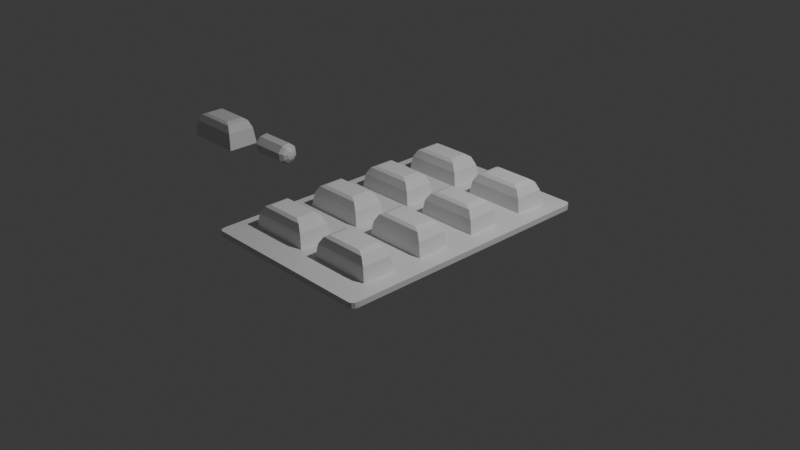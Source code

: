 # Source: tablet.blend  (saved by Blender 5.1.30; exported with 4.5.12 LTS)
import bpy
from mathutils import Matrix  # noqa: F401  (used for matrix-valued properties, if any)

bpy.ops.wm.read_factory_settings(use_empty=True)
scene = bpy.context.scene
scene.name = 'Scene'

# ---- collections
col_collection = bpy.data.collections.new('Collection'); scene.collection.children.link(col_collection)
col_tablet = bpy.data.collections.new('Tablet'); scene.collection.children.link(col_tablet)
col_generic = bpy.data.collections.new('Generic'); scene.collection.children.link(col_generic)

# ---- materials (node trees are filled in below, after node groups)
mat_material_001 = bpy.data.materials.new('Material.001')
mat_material_001.alpha_threshold = 0.0
mat_material_001.use_backface_culling_lightprobe_volume = False
mat_material_001.roughness = 0.5
mat_material_001.line_color = (0.0, 0.0, 0.0, 1.0)
mat_material_002 = bpy.data.materials.new('Material.002')
mat_material_002.alpha_threshold = 0.0
mat_material_002.use_backface_culling_lightprobe_volume = False
mat_material_002.roughness = 0.5
mat_material_002.line_color = (0.0, 0.0, 0.0, 1.0)
mat_material_003 = bpy.data.materials.new('Material.003')
mat_material_003.alpha_threshold = 0.0
mat_material_003.use_backface_culling_lightprobe_volume = False
mat_material_003.roughness = 0.5
mat_material_003.line_color = (0.0, 0.0, 0.0, 1.0)
mat_material_004 = bpy.data.materials.new('Material.004')
mat_material_004.alpha_threshold = 0.0
mat_material_004.use_backface_culling_lightprobe_volume = False
mat_material_004.roughness = 0.5
mat_material_004.line_color = (0.0, 0.0, 0.0, 1.0)
mat_material_005 = bpy.data.materials.new('Material.005')
mat_material_005.alpha_threshold = 0.0
mat_material_005.use_backface_culling_lightprobe_volume = False
mat_material_005.roughness = 0.5
mat_material_005.line_color = (0.0, 0.0, 0.0, 1.0)
mat_material_006 = bpy.data.materials.new('Material.006')
mat_material_006.alpha_threshold = 0.0
mat_material_006.use_backface_culling_lightprobe_volume = False
mat_material_006.roughness = 0.5
mat_material_006.line_color = (0.0, 0.0, 0.0, 1.0)
mat_material_007 = bpy.data.materials.new('Material.007')
mat_material_007.alpha_threshold = 0.0
mat_material_007.use_backface_culling_lightprobe_volume = False
mat_material_007.roughness = 0.5
mat_material_007.line_color = (0.0, 0.0, 0.0, 1.0)
mat_material_008 = bpy.data.materials.new('Material.008')
mat_material_008.alpha_threshold = 0.0
mat_material_008.use_backface_culling_lightprobe_volume = False
mat_material_008.roughness = 0.5
mat_material_008.line_color = (0.0, 0.0, 0.0, 1.0)
mat_material_009 = bpy.data.materials.new('Material.009')
mat_material_009.alpha_threshold = 0.0
mat_material_009.use_backface_culling_lightprobe_volume = False
mat_material_009.roughness = 0.5
mat_material_009.line_color = (0.0, 0.0, 0.0, 1.0)
mat_material = bpy.data.materials.new('Material')
mat_material.alpha_threshold = 0.0
mat_material.use_backface_culling_lightprobe_volume = False
mat_material.roughness = 0.5
mat_material.line_color = (0.0, 0.0, 0.0, 1.0)

# ---- material node trees
mat_material_001.use_nodes = True; mat_material_001.node_tree.nodes.clear()
_N = mat_material_001.node_tree.nodes; _L = mat_material_001.node_tree.links
n0 = _N.new('ShaderNodeOutputMaterial'); n0.name = 'Material Output'; n0.location = (200, 100)
n1 = _N.new('ShaderNodeBsdfPrincipled'); n1.name = 'Principled BSDF'; n1.location = (-200, 100)
_L.new(n1.outputs[0], n0.inputs[0])
n0.is_active_output = True
mat_material_002.use_nodes = True; mat_material_002.node_tree.nodes.clear()
_N = mat_material_002.node_tree.nodes; _L = mat_material_002.node_tree.links
n0 = _N.new('ShaderNodeOutputMaterial'); n0.name = 'Material Output'; n0.location = (200, 100)
n1 = _N.new('ShaderNodeBsdfPrincipled'); n1.name = 'Principled BSDF'; n1.location = (-200, 100)
_L.new(n1.outputs[0], n0.inputs[0])
n0.is_active_output = True
mat_material_003.use_nodes = True; mat_material_003.node_tree.nodes.clear()
_N = mat_material_003.node_tree.nodes; _L = mat_material_003.node_tree.links
n0 = _N.new('ShaderNodeOutputMaterial'); n0.name = 'Material Output'; n0.location = (200, 100)
n1 = _N.new('ShaderNodeBsdfPrincipled'); n1.name = 'Principled BSDF'; n1.location = (-200, 100)
_L.new(n1.outputs[0], n0.inputs[0])
n0.is_active_output = True
mat_material_004.use_nodes = True; mat_material_004.node_tree.nodes.clear()
_N = mat_material_004.node_tree.nodes; _L = mat_material_004.node_tree.links
n0 = _N.new('ShaderNodeOutputMaterial'); n0.name = 'Material Output'; n0.location = (200, 100)
n1 = _N.new('ShaderNodeBsdfPrincipled'); n1.name = 'Principled BSDF'; n1.location = (-200, 100)
_L.new(n1.outputs[0], n0.inputs[0])
n0.is_active_output = True
mat_material_005.use_nodes = True; mat_material_005.node_tree.nodes.clear()
_N = mat_material_005.node_tree.nodes; _L = mat_material_005.node_tree.links
n0 = _N.new('ShaderNodeOutputMaterial'); n0.name = 'Material Output'; n0.location = (200, 100)
n1 = _N.new('ShaderNodeBsdfPrincipled'); n1.name = 'Principled BSDF'; n1.location = (-200, 100)
_L.new(n1.outputs[0], n0.inputs[0])
n0.is_active_output = True
mat_material_006.use_nodes = True; mat_material_006.node_tree.nodes.clear()
_N = mat_material_006.node_tree.nodes; _L = mat_material_006.node_tree.links
n0 = _N.new('ShaderNodeOutputMaterial'); n0.name = 'Material Output'; n0.location = (200, 100)
n1 = _N.new('ShaderNodeBsdfPrincipled'); n1.name = 'Principled BSDF'; n1.location = (-200, 100)
_L.new(n1.outputs[0], n0.inputs[0])
n0.is_active_output = True
mat_material_007.use_nodes = True; mat_material_007.node_tree.nodes.clear()
_N = mat_material_007.node_tree.nodes; _L = mat_material_007.node_tree.links
n0 = _N.new('ShaderNodeOutputMaterial'); n0.name = 'Material Output'; n0.location = (200, 100)
n1 = _N.new('ShaderNodeBsdfPrincipled'); n1.name = 'Principled BSDF'; n1.location = (-200, 100)
_L.new(n1.outputs[0], n0.inputs[0])
n0.is_active_output = True
mat_material_008.use_nodes = True; mat_material_008.node_tree.nodes.clear()
_N = mat_material_008.node_tree.nodes; _L = mat_material_008.node_tree.links
n0 = _N.new('ShaderNodeOutputMaterial'); n0.name = 'Material Output'; n0.location = (200, 100)
n1 = _N.new('ShaderNodeBsdfPrincipled'); n1.name = 'Principled BSDF'; n1.location = (-200, 100)
_L.new(n1.outputs[0], n0.inputs[0])
n0.is_active_output = True
mat_material_009.use_nodes = True; mat_material_009.node_tree.nodes.clear()
_N = mat_material_009.node_tree.nodes; _L = mat_material_009.node_tree.links
n0 = _N.new('ShaderNodeOutputMaterial'); n0.name = 'Material Output'; n0.location = (200, 100)
n1 = _N.new('ShaderNodeBsdfPrincipled'); n1.name = 'Principled BSDF'; n1.location = (-200, 100)
_L.new(n1.outputs[0], n0.inputs[0])
n0.is_active_output = True
mat_material.use_nodes = True; mat_material.node_tree.nodes.clear()
_N = mat_material.node_tree.nodes; _L = mat_material.node_tree.links
n0 = _N.new('ShaderNodeOutputMaterial'); n0.name = 'Material Output'; n0.location = (200, 100)
n1 = _N.new('ShaderNodeBsdfPrincipled'); n1.name = 'Principled BSDF'; n1.location = (-200, 100)
_L.new(n1.outputs[0], n0.inputs[0])
n0.is_active_output = True

# ---- world
world_world = bpy.data.worlds.new('World'); scene.world = world_world
world_world.use_nodes = True; world_world.node_tree.nodes.clear()
_N = world_world.node_tree.nodes; _L = world_world.node_tree.links
n0 = _N.new('ShaderNodeOutputWorld'); n0.name = 'World Output'; n0.location = (200, 100)
n1 = _N.new('ShaderNodeBackground'); n1.name = 'Background'; n1.location = (-200, 100)
n1.inputs[0].default_value = (0.05088, 0.05088, 0.05088, 1.0)
_L.new(n1.outputs[0], n0.inputs[0])
n0.is_active_output = True
world_world.color = (0.05088, 0.05088, 0.05088)
world_world.sun_shadow_jitter_overblur = 0.0

# ---- cameras
cam_camera = bpy.data.cameras.new('Camera')
cam_camera.clip_end = 100.0
cam_camera.ortho_scale = 7.314

# ---- lights
light_light = bpy.data.lights.new('Light', 'POINT')
light_light.energy = 1000.0
light_light.shadow_soft_size = 0.1

# ---- meshes
me_cube_001 = bpy.data.meshes.new('Cube.001')
me_cube_001.from_pydata([(-0.05268, 7.545, 0.1694), (-2.079, 6.554, -1.023), (-2.694, 5.468, -1.389), (-2.625, -4.485, -1.389), (-1.994, -5.562, -1.023), (0.04555, -6.524, 0.1694), (-0.3724, 7.289, -1.065), (-0.64, 6.564, -2.111), (-0.8146, 5.482, -2.811), (-0.7451, -4.471, -2.811), (-0.5554, -5.552, -2.111), (-0.2778, -6.272, -1.065), (0.5946, 7.295, -0.9308), (1.147, 6.577, -1.864), (1.52, 5.498, -2.487), (1.59, -4.455, -2.487), (1.231, -5.539, -1.864), (0.6893, -6.265, -0.9308), (1.183, 7.299, -0.1521), (2.235, 6.584, -0.4247), (2.942, 5.508, -0.6068), (3.011, -4.445, -0.6068), (2.32, -5.531, -0.4247), (1.278, -6.261, -0.1521), (1.049, 7.299, 0.8149), (1.987, 6.583, 1.362), (2.618, 5.505, 1.728), (2.687, -4.447, 1.728), (2.072, -5.533, 1.362), (1.144, -6.262, 0.8149), (0.2706, 7.293, 1.404), (0.5483, 6.572, 2.45), (0.7379, 5.492, 3.15), (0.8074, -4.461, 3.15), (0.6329, -5.543, 2.45), (0.3653, -6.268, 1.404), (-0.6964, 7.286, 1.27), (-1.239, 6.56, 2.202), (-1.597, 5.476, 2.826), (-1.527, -4.477, 2.826), (-1.154, -5.556, 2.202), (-0.6017, -6.274, 1.27), (-1.285, 7.282, 0.491), (-2.327, 6.552, 0.7636), (-3.018, 5.466, 0.9457), (-2.949, -4.487, 0.9457), (-2.242, -5.563, 0.7636), (-1.191, -6.279, 0.491), (-1.151, 7.283, -0.4761), (-1.056, -6.278, -0.4761)], [], [(4, 3, 9, 10), (8, 14, 15, 9), (1, 48, 6, 7), (49, 4, 10, 11), (2, 1, 7, 8), (48, 0, 6), (5, 49, 11), (11, 10, 16, 17), (15, 14, 20, 21), (8, 7, 13, 14), (6, 0, 12), (5, 11, 17), (10, 9, 15, 16), (7, 6, 12, 13), (14, 13, 19, 20), (12, 0, 18), (5, 17, 23), (16, 15, 21, 22), (21, 20, 26, 27), (13, 12, 18, 19), (17, 16, 22, 23), (5, 23, 29), (22, 21, 27, 28), (26, 32, 33, 27), (19, 18, 24, 25), (23, 22, 28, 29), (20, 19, 25, 26), (18, 0, 24), (25, 24, 30, 31), (29, 28, 34, 35), (32, 38, 39, 33), (26, 25, 31, 32), (24, 0, 30), (5, 29, 35), (28, 27, 33, 34), (35, 34, 40, 41), (39, 38, 44, 45), (32, 31, 37, 38), (30, 0, 36), (5, 35, 41), (34, 33, 39, 40), (31, 30, 36, 37), (36, 0, 42), (5, 41, 47), (40, 39, 45, 46), (45, 44, 2, 3), (37, 36, 42, 43), (41, 40, 46, 47), (38, 37, 43, 44), (46, 45, 3, 4), (43, 42, 48, 1), (47, 46, 4, 49), (44, 43, 1, 2), (42, 0, 48), (5, 47, 49), (3, 2, 8, 9)])
_uv = me_cube_001.uv_layers.new(name='UVMap')
_uv.uv.foreach_set('vector', [0.75, 0.25, 0.75, 0.375, 0.625, 0.375, 0.625, 0.25, 0.625, 0.625, 0.5, 0.625, 0.5, 0.375, 0.625, 0.375, 0.75, 0.75, 0.75, 0.875, 0.625, 0.875, 0.625, 0.75, 0.75, 0.125, 0.75, 0.25, 0.625, 0.25, 0.625, 0.125, 0.75, 0.625, 0.75, 0.75, 0.625, 0.75, 0.625, 0.625, 0.75, 0.875, 0.6875, 1.0, 0.625, 0.875, 0.6875, 0.0, 0.75, 0.125, 0.625, 0.125, 0.625, 0.125, 0.625, 0.25, 0.5, 0.25, 0.5, 0.125, 0.5, 0.375, 0.5, 0.625, 0.375, 0.625, 0.375, 0.375, 0.625, 0.625, 0.625, 0.75, 0.5, 0.75, 0.5, 0.625, 0.625, 0.875, 0.5625, 1.0, 0.5, 0.875, 0.5625, 0.0, 0.625, 0.125, 0.5, 0.125, 0.625, 0.25, 0.625, 0.375, 0.5, 0.375, 0.5, 0.25, 0.625, 0.75, 0.625, 0.875, 0.5, 0.875, 0.5, 0.75, 0.5, 0.625, 0.5, 0.75, 0.375, 0.75, 0.375, 0.625, 0.5, 0.875, 0.4375, 1.0, 0.375, 0.875, 0.4375, 0.0, 0.5, 0.125, 0.375, 0.125, 0.5, 0.25, 0.5, 0.375, 0.375, 0.375, 0.375, 0.25, 0.375, 0.375, 0.375, 0.625, 0.25, 0.625, 0.25, 0.375, 0.5, 0.75, 0.5, 0.875, 0.375, 0.875, 0.375, 0.75, 0.5, 0.125, 0.5, 0.25, 0.375, 0.25, 0.375, 0.125, 0.3125, 0.0, 0.375, 0.125, 0.25, 0.125, 0.375, 0.25, 0.375, 0.375, 0.25, 0.375, 0.25, 0.25, 0.25, 0.625, 0.125, 0.625, 0.125, 0.375, 0.25, 0.375, 0.375, 0.75, 0.375, 0.875, 0.25, 0.875, 0.25, 0.75, 0.375, 0.125, 0.375, 0.25, 0.25, 0.25, 0.25, 0.125, 0.375, 0.625, 0.375, 0.75, 0.25, 0.75, 0.25, 0.625, 0.375, 0.875, 0.3125, 1.0, 0.25, 0.875, 0.25, 0.75, 0.25, 0.875, 0.125, 0.875, 0.125, 0.75, 0.25, 0.125, 0.25, 0.25, 0.125, 0.25, 0.125, 0.125, 0.125, 0.625, 0.0, 0.625, 0.0, 0.375, 0.125, 0.375, 0.25, 0.625, 0.25, 0.75, 0.125, 0.75, 0.125, 0.625, 0.25, 0.875, 0.1875, 1.0, 0.125, 0.875, 0.1875, 0.0, 0.25, 0.125, 0.125, 0.125, 0.25, 0.25, 0.25, 0.375, 0.125, 0.375, 0.125, 0.25, 0.125, 0.125, 0.125, 0.25, 0.0, 0.25, 0.0, 0.125, 1.0, 0.375, 1.0, 0.625, 0.875, 0.625, 0.875, 0.375, 0.125, 0.625, 0.125, 0.75, 0.0, 0.75, 0.0, 0.625, 0.125, 0.875, 0.0625, 1.0, 0.0, 0.875, 0.0625, 0.0, 0.125, 0.125, 0.0, 0.125, 0.125, 0.25, 0.125, 0.375, 0.0, 0.375, 0.0, 0.25, 0.125, 0.75, 0.125, 0.875, 0.0, 0.875, 0.0, 0.75, 1.0, 0.875, 0.9375, 1.0, 0.875, 0.875, 0.9375, 0.0, 1.0, 0.125, 0.875, 0.125, 1.0, 0.25, 1.0, 0.375, 0.875, 0.375, 0.875, 0.25, 0.875, 0.375, 0.875, 0.625, 0.75, 0.625, 0.75, 0.375, 1.0, 0.75, 1.0, 0.875, 0.875, 0.875, 0.875, 0.75, 1.0, 0.125, 1.0, 0.25, 0.875, 0.25, 0.875, 0.125, 1.0, 0.625, 1.0, 0.75, 0.875, 0.75, 0.875, 0.625, 0.875, 0.25, 0.875, 0.375, 0.75, 0.375, 0.75, 0.25, 0.875, 0.75, 0.875, 0.875, 0.75, 0.875, 0.75, 0.75, 0.875, 0.125, 0.875, 0.25, 0.75, 0.25, 0.75, 0.125, 0.875, 0.625, 0.875, 0.75, 0.75, 0.75, 0.75, 0.625, 0.875, 0.875, 0.8125, 1.0, 0.75, 0.875, 0.8125, 0.0, 0.875, 0.125, 0.75, 0.125, 0.75, 0.375, 0.75, 0.625, 0.625, 0.625, 0.625, 0.375])
me_cube_001.materials.append(mat_material_001)
me_cube_001.use_mirror_vertex_groups = False
me_cube_001.update()
me_cube_002 = bpy.data.meshes.new('Cube.002')
me_cube_002.from_pydata([(-0.04912, 7.034, -1.49e-07), (-2.075, 6.044, -1.193), (-2.691, 4.958, -1.558), (-2.621, -4.995, -1.558), (-1.991, -6.072, -1.193), (0.04912, -7.034, 3.278e-07), (-0.3689, 6.778, -1.234), (-0.6364, 6.054, -2.281), (-0.811, 4.971, -2.98), (-0.7415, -4.982, -2.98), (-0.5518, -6.062, -2.281), (-0.2742, -6.783, -1.234), (0.5981, 6.785, -1.1), (1.15, 6.066, -2.033), (1.524, 4.987, -2.656), (1.593, -4.966, -2.656), (1.235, -6.05, -2.033), (0.6928, -6.776, -1.1), (1.187, 6.789, -0.3215), (2.239, 6.074, -0.5941), (2.945, 4.997, -0.7763), (3.015, -4.956, -0.7763), (2.323, -6.042, -0.5941), (1.282, -6.772, -0.3215), (1.053, 6.788, 0.6455), (1.991, 6.072, 1.193), (2.621, 4.995, 1.558), (2.691, -4.958, 1.558), (2.075, -6.044, 1.193), (1.148, -6.773, 0.6455), (0.2742, 6.783, 1.234), (0.5518, 6.062, 2.281), (0.7415, 4.982, 2.98), (0.811, -4.971, 2.98), (0.6364, -6.054, 2.281), (0.3689, -6.778, 1.234), (-0.6928, 6.776, 1.1), (-1.235, 6.05, 2.033), (-1.593, 4.966, 2.656), (-1.524, -4.987, 2.656), (-1.15, -6.066, 2.033), (-0.5981, -6.785, 1.1), (-1.282, 6.772, 0.3215), (-2.323, 6.042, 0.5941), (-3.015, 4.956, 0.7763), (-2.945, -4.997, 0.7763), (-2.239, -6.074, 0.5941), (-1.187, -6.789, 0.3215), (-1.148, 6.773, -0.6455), (-1.053, -6.788, -0.6455)], [], [(4, 3, 9, 10), (8, 14, 15, 9), (1, 48, 6, 7), (49, 4, 10, 11), (2, 1, 7, 8), (48, 0, 6), (5, 49, 11), (11, 10, 16, 17), (15, 14, 20, 21), (8, 7, 13, 14), (6, 0, 12), (5, 11, 17), (10, 9, 15, 16), (7, 6, 12, 13), (14, 13, 19, 20), (12, 0, 18), (5, 17, 23), (16, 15, 21, 22), (21, 20, 26, 27), (13, 12, 18, 19), (17, 16, 22, 23), (5, 23, 29), (22, 21, 27, 28), (26, 32, 33, 27), (19, 18, 24, 25), (23, 22, 28, 29), (20, 19, 25, 26), (18, 0, 24), (25, 24, 30, 31), (29, 28, 34, 35), (32, 38, 39, 33), (26, 25, 31, 32), (24, 0, 30), (5, 29, 35), (28, 27, 33, 34), (35, 34, 40, 41), (39, 38, 44, 45), (32, 31, 37, 38), (30, 0, 36), (5, 35, 41), (34, 33, 39, 40), (31, 30, 36, 37), (36, 0, 42), (5, 41, 47), (40, 39, 45, 46), (45, 44, 2, 3), (37, 36, 42, 43), (41, 40, 46, 47), (38, 37, 43, 44), (46, 45, 3, 4), (43, 42, 48, 1), (47, 46, 4, 49), (44, 43, 1, 2), (42, 0, 48), (5, 47, 49), (3, 2, 8, 9)])
_uv = me_cube_002.uv_layers.new(name='UVMap')
_uv.uv.foreach_set('vector', [0.75, 0.25, 0.75, 0.375, 0.625, 0.375, 0.625, 0.25, 0.625, 0.625, 0.5, 0.625, 0.5, 0.375, 0.625, 0.375, 0.75, 0.75, 0.75, 0.875, 0.625, 0.875, 0.625, 0.75, 0.75, 0.125, 0.75, 0.25, 0.625, 0.25, 0.625, 0.125, 0.75, 0.625, 0.75, 0.75, 0.625, 0.75, 0.625, 0.625, 0.75, 0.875, 0.6875, 1.0, 0.625, 0.875, 0.6875, 0.0, 0.75, 0.125, 0.625, 0.125, 0.625, 0.125, 0.625, 0.25, 0.5, 0.25, 0.5, 0.125, 0.5, 0.375, 0.5, 0.625, 0.375, 0.625, 0.375, 0.375, 0.625, 0.625, 0.625, 0.75, 0.5, 0.75, 0.5, 0.625, 0.625, 0.875, 0.5625, 1.0, 0.5, 0.875, 0.5625, 0.0, 0.625, 0.125, 0.5, 0.125, 0.625, 0.25, 0.625, 0.375, 0.5, 0.375, 0.5, 0.25, 0.625, 0.75, 0.625, 0.875, 0.5, 0.875, 0.5, 0.75, 0.5, 0.625, 0.5, 0.75, 0.375, 0.75, 0.375, 0.625, 0.5, 0.875, 0.4375, 1.0, 0.375, 0.875, 0.4375, 0.0, 0.5, 0.125, 0.375, 0.125, 0.5, 0.25, 0.5, 0.375, 0.375, 0.375, 0.375, 0.25, 0.375, 0.375, 0.375, 0.625, 0.25, 0.625, 0.25, 0.375, 0.5, 0.75, 0.5, 0.875, 0.375, 0.875, 0.375, 0.75, 0.5, 0.125, 0.5, 0.25, 0.375, 0.25, 0.375, 0.125, 0.3125, 0.0, 0.375, 0.125, 0.25, 0.125, 0.375, 0.25, 0.375, 0.375, 0.25, 0.375, 0.25, 0.25, 0.25, 0.625, 0.125, 0.625, 0.125, 0.375, 0.25, 0.375, 0.375, 0.75, 0.375, 0.875, 0.25, 0.875, 0.25, 0.75, 0.375, 0.125, 0.375, 0.25, 0.25, 0.25, 0.25, 0.125, 0.375, 0.625, 0.375, 0.75, 0.25, 0.75, 0.25, 0.625, 0.375, 0.875, 0.3125, 1.0, 0.25, 0.875, 0.25, 0.75, 0.25, 0.875, 0.125, 0.875, 0.125, 0.75, 0.25, 0.125, 0.25, 0.25, 0.125, 0.25, 0.125, 0.125, 0.125, 0.625, 0.0, 0.625, 0.0, 0.375, 0.125, 0.375, 0.25, 0.625, 0.25, 0.75, 0.125, 0.75, 0.125, 0.625, 0.25, 0.875, 0.1875, 1.0, 0.125, 0.875, 0.1875, 0.0, 0.25, 0.125, 0.125, 0.125, 0.25, 0.25, 0.25, 0.375, 0.125, 0.375, 0.125, 0.25, 0.125, 0.125, 0.125, 0.25, 0.0, 0.25, 0.0, 0.125, 1.0, 0.375, 1.0, 0.625, 0.875, 0.625, 0.875, 0.375, 0.125, 0.625, 0.125, 0.75, 0.0, 0.75, 0.0, 0.625, 0.125, 0.875, 0.0625, 1.0, 0.0, 0.875, 0.0625, 0.0, 0.125, 0.125, 0.0, 0.125, 0.125, 0.25, 0.125, 0.375, 0.0, 0.375, 0.0, 0.25, 0.125, 0.75, 0.125, 0.875, 0.0, 0.875, 0.0, 0.75, 1.0, 0.875, 0.9375, 1.0, 0.875, 0.875, 0.9375, 0.0, 1.0, 0.125, 0.875, 0.125, 1.0, 0.25, 1.0, 0.375, 0.875, 0.375, 0.875, 0.25, 0.875, 0.375, 0.875, 0.625, 0.75, 0.625, 0.75, 0.375, 1.0, 0.75, 1.0, 0.875, 0.875, 0.875, 0.875, 0.75, 1.0, 0.125, 1.0, 0.25, 0.875, 0.25, 0.875, 0.125, 1.0, 0.625, 1.0, 0.75, 0.875, 0.75, 0.875, 0.625, 0.875, 0.25, 0.875, 0.375, 0.75, 0.375, 0.75, 0.25, 0.875, 0.75, 0.875, 0.875, 0.75, 0.875, 0.75, 0.75, 0.875, 0.125, 0.875, 0.25, 0.75, 0.25, 0.75, 0.125, 0.875, 0.625, 0.875, 0.75, 0.75, 0.75, 0.75, 0.625, 0.875, 0.875, 0.8125, 1.0, 0.75, 0.875, 0.8125, 0.0, 0.875, 0.125, 0.75, 0.125, 0.75, 0.375, 0.75, 0.625, 0.625, 0.625, 0.625, 0.375])
me_cube_002.materials.append(mat_material_002)
me_cube_002.use_mirror_vertex_groups = False
me_cube_002.update()
me_cube_003 = bpy.data.meshes.new('Cube.003')
me_cube_003.from_pydata([(-0.04912, 7.034, -1.49e-07), (-2.075, 6.044, -1.193), (-2.691, 4.958, -1.558), (-2.621, -4.995, -1.558), (-1.991, -6.072, -1.193), (0.04912, -7.034, 3.278e-07), (-0.3689, 6.778, -1.234), (-0.6364, 6.054, -2.281), (-0.811, 4.971, -2.98), (-0.7415, -4.982, -2.98), (-0.5518, -6.062, -2.281), (-0.2742, -6.783, -1.234), (0.5981, 6.785, -1.1), (1.15, 6.066, -2.033), (1.524, 4.987, -2.656), (1.593, -4.966, -2.656), (1.235, -6.05, -2.033), (0.6928, -6.776, -1.1), (1.187, 6.789, -0.3215), (2.239, 6.074, -0.5941), (2.945, 4.997, -0.7763), (3.015, -4.956, -0.7763), (2.323, -6.042, -0.5941), (1.282, -6.772, -0.3215), (1.053, 6.788, 0.6455), (1.991, 6.072, 1.193), (2.621, 4.995, 1.558), (2.691, -4.958, 1.558), (2.075, -6.044, 1.193), (1.148, -6.773, 0.6455), (0.2742, 6.783, 1.234), (0.5518, 6.062, 2.281), (0.7415, 4.982, 2.98), (0.811, -4.971, 2.98), (0.6364, -6.054, 2.281), (0.3689, -6.778, 1.234), (-0.6928, 6.776, 1.1), (-1.235, 6.05, 2.033), (-1.593, 4.966, 2.656), (-1.524, -4.987, 2.656), (-1.15, -6.066, 2.033), (-0.5981, -6.785, 1.1), (-1.282, 6.772, 0.3215), (-2.323, 6.042, 0.5941), (-3.015, 4.956, 0.7763), (-2.945, -4.997, 0.7763), (-2.239, -6.074, 0.5941), (-1.187, -6.789, 0.3215), (-1.148, 6.773, -0.6455), (-1.053, -6.788, -0.6455)], [], [(4, 3, 9, 10), (8, 14, 15, 9), (1, 48, 6, 7), (49, 4, 10, 11), (2, 1, 7, 8), (48, 0, 6), (5, 49, 11), (11, 10, 16, 17), (15, 14, 20, 21), (8, 7, 13, 14), (6, 0, 12), (5, 11, 17), (10, 9, 15, 16), (7, 6, 12, 13), (14, 13, 19, 20), (12, 0, 18), (5, 17, 23), (16, 15, 21, 22), (21, 20, 26, 27), (13, 12, 18, 19), (17, 16, 22, 23), (5, 23, 29), (22, 21, 27, 28), (26, 32, 33, 27), (19, 18, 24, 25), (23, 22, 28, 29), (20, 19, 25, 26), (18, 0, 24), (25, 24, 30, 31), (29, 28, 34, 35), (32, 38, 39, 33), (26, 25, 31, 32), (24, 0, 30), (5, 29, 35), (28, 27, 33, 34), (35, 34, 40, 41), (39, 38, 44, 45), (32, 31, 37, 38), (30, 0, 36), (5, 35, 41), (34, 33, 39, 40), (31, 30, 36, 37), (36, 0, 42), (5, 41, 47), (40, 39, 45, 46), (45, 44, 2, 3), (37, 36, 42, 43), (41, 40, 46, 47), (38, 37, 43, 44), (46, 45, 3, 4), (43, 42, 48, 1), (47, 46, 4, 49), (44, 43, 1, 2), (42, 0, 48), (5, 47, 49), (3, 2, 8, 9)])
_uv = me_cube_003.uv_layers.new(name='UVMap')
_uv.uv.foreach_set('vector', [0.75, 0.25, 0.75, 0.375, 0.625, 0.375, 0.625, 0.25, 0.625, 0.625, 0.5, 0.625, 0.5, 0.375, 0.625, 0.375, 0.75, 0.75, 0.75, 0.875, 0.625, 0.875, 0.625, 0.75, 0.75, 0.125, 0.75, 0.25, 0.625, 0.25, 0.625, 0.125, 0.75, 0.625, 0.75, 0.75, 0.625, 0.75, 0.625, 0.625, 0.75, 0.875, 0.6875, 1.0, 0.625, 0.875, 0.6875, 0.0, 0.75, 0.125, 0.625, 0.125, 0.625, 0.125, 0.625, 0.25, 0.5, 0.25, 0.5, 0.125, 0.5, 0.375, 0.5, 0.625, 0.375, 0.625, 0.375, 0.375, 0.625, 0.625, 0.625, 0.75, 0.5, 0.75, 0.5, 0.625, 0.625, 0.875, 0.5625, 1.0, 0.5, 0.875, 0.5625, 0.0, 0.625, 0.125, 0.5, 0.125, 0.625, 0.25, 0.625, 0.375, 0.5, 0.375, 0.5, 0.25, 0.625, 0.75, 0.625, 0.875, 0.5, 0.875, 0.5, 0.75, 0.5, 0.625, 0.5, 0.75, 0.375, 0.75, 0.375, 0.625, 0.5, 0.875, 0.4375, 1.0, 0.375, 0.875, 0.4375, 0.0, 0.5, 0.125, 0.375, 0.125, 0.5, 0.25, 0.5, 0.375, 0.375, 0.375, 0.375, 0.25, 0.375, 0.375, 0.375, 0.625, 0.25, 0.625, 0.25, 0.375, 0.5, 0.75, 0.5, 0.875, 0.375, 0.875, 0.375, 0.75, 0.5, 0.125, 0.5, 0.25, 0.375, 0.25, 0.375, 0.125, 0.3125, 0.0, 0.375, 0.125, 0.25, 0.125, 0.375, 0.25, 0.375, 0.375, 0.25, 0.375, 0.25, 0.25, 0.25, 0.625, 0.125, 0.625, 0.125, 0.375, 0.25, 0.375, 0.375, 0.75, 0.375, 0.875, 0.25, 0.875, 0.25, 0.75, 0.375, 0.125, 0.375, 0.25, 0.25, 0.25, 0.25, 0.125, 0.375, 0.625, 0.375, 0.75, 0.25, 0.75, 0.25, 0.625, 0.375, 0.875, 0.3125, 1.0, 0.25, 0.875, 0.25, 0.75, 0.25, 0.875, 0.125, 0.875, 0.125, 0.75, 0.25, 0.125, 0.25, 0.25, 0.125, 0.25, 0.125, 0.125, 0.125, 0.625, 0.0, 0.625, 0.0, 0.375, 0.125, 0.375, 0.25, 0.625, 0.25, 0.75, 0.125, 0.75, 0.125, 0.625, 0.25, 0.875, 0.1875, 1.0, 0.125, 0.875, 0.1875, 0.0, 0.25, 0.125, 0.125, 0.125, 0.25, 0.25, 0.25, 0.375, 0.125, 0.375, 0.125, 0.25, 0.125, 0.125, 0.125, 0.25, 0.0, 0.25, 0.0, 0.125, 1.0, 0.375, 1.0, 0.625, 0.875, 0.625, 0.875, 0.375, 0.125, 0.625, 0.125, 0.75, 0.0, 0.75, 0.0, 0.625, 0.125, 0.875, 0.0625, 1.0, 0.0, 0.875, 0.0625, 0.0, 0.125, 0.125, 0.0, 0.125, 0.125, 0.25, 0.125, 0.375, 0.0, 0.375, 0.0, 0.25, 0.125, 0.75, 0.125, 0.875, 0.0, 0.875, 0.0, 0.75, 1.0, 0.875, 0.9375, 1.0, 0.875, 0.875, 0.9375, 0.0, 1.0, 0.125, 0.875, 0.125, 1.0, 0.25, 1.0, 0.375, 0.875, 0.375, 0.875, 0.25, 0.875, 0.375, 0.875, 0.625, 0.75, 0.625, 0.75, 0.375, 1.0, 0.75, 1.0, 0.875, 0.875, 0.875, 0.875, 0.75, 1.0, 0.125, 1.0, 0.25, 0.875, 0.25, 0.875, 0.125, 1.0, 0.625, 1.0, 0.75, 0.875, 0.75, 0.875, 0.625, 0.875, 0.25, 0.875, 0.375, 0.75, 0.375, 0.75, 0.25, 0.875, 0.75, 0.875, 0.875, 0.75, 0.875, 0.75, 0.75, 0.875, 0.125, 0.875, 0.25, 0.75, 0.25, 0.75, 0.125, 0.875, 0.625, 0.875, 0.75, 0.75, 0.75, 0.75, 0.625, 0.875, 0.875, 0.8125, 1.0, 0.75, 0.875, 0.8125, 0.0, 0.875, 0.125, 0.75, 0.125, 0.75, 0.375, 0.75, 0.625, 0.625, 0.625, 0.625, 0.375])
me_cube_003.materials.append(mat_material_003)
me_cube_003.use_mirror_vertex_groups = False
me_cube_003.update()
me_cube_004 = bpy.data.meshes.new('Cube.004')
me_cube_004.from_pydata([(-0.04912, 7.034, -1.49e-07), (-2.075, 6.044, -1.193), (-2.691, 4.958, -1.558), (-2.621, -4.995, -1.558), (-1.991, -6.072, -1.193), (0.04912, -7.034, 3.278e-07), (-0.3689, 6.778, -1.234), (-0.6364, 6.054, -2.281), (-0.811, 4.971, -2.98), (-0.7415, -4.982, -2.98), (-0.5518, -6.062, -2.281), (-0.2742, -6.783, -1.234), (0.5981, 6.785, -1.1), (1.15, 6.066, -2.033), (1.524, 4.987, -2.656), (1.593, -4.966, -2.656), (1.235, -6.05, -2.033), (0.6928, -6.776, -1.1), (1.187, 6.789, -0.3215), (2.239, 6.074, -0.5941), (2.945, 4.997, -0.7763), (3.015, -4.956, -0.7763), (2.323, -6.042, -0.5941), (1.282, -6.772, -0.3215), (1.053, 6.788, 0.6455), (1.991, 6.072, 1.193), (2.621, 4.995, 1.558), (2.691, -4.958, 1.558), (2.075, -6.044, 1.193), (1.148, -6.773, 0.6455), (0.2742, 6.783, 1.234), (0.5518, 6.062, 2.281), (0.7415, 4.982, 2.98), (0.811, -4.971, 2.98), (0.6364, -6.054, 2.281), (0.3689, -6.778, 1.234), (-0.6928, 6.776, 1.1), (-1.235, 6.05, 2.033), (-1.593, 4.966, 2.656), (-1.524, -4.987, 2.656), (-1.15, -6.066, 2.033), (-0.5981, -6.785, 1.1), (-1.282, 6.772, 0.3215), (-2.323, 6.042, 0.5941), (-3.015, 4.956, 0.7763), (-2.945, -4.997, 0.7763), (-2.239, -6.074, 0.5941), (-1.187, -6.789, 0.3215), (-1.148, 6.773, -0.6455), (-1.053, -6.788, -0.6455)], [], [(4, 3, 9, 10), (8, 14, 15, 9), (1, 48, 6, 7), (49, 4, 10, 11), (2, 1, 7, 8), (48, 0, 6), (5, 49, 11), (11, 10, 16, 17), (15, 14, 20, 21), (8, 7, 13, 14), (6, 0, 12), (5, 11, 17), (10, 9, 15, 16), (7, 6, 12, 13), (14, 13, 19, 20), (12, 0, 18), (5, 17, 23), (16, 15, 21, 22), (21, 20, 26, 27), (13, 12, 18, 19), (17, 16, 22, 23), (5, 23, 29), (22, 21, 27, 28), (26, 32, 33, 27), (19, 18, 24, 25), (23, 22, 28, 29), (20, 19, 25, 26), (18, 0, 24), (25, 24, 30, 31), (29, 28, 34, 35), (32, 38, 39, 33), (26, 25, 31, 32), (24, 0, 30), (5, 29, 35), (28, 27, 33, 34), (35, 34, 40, 41), (39, 38, 44, 45), (32, 31, 37, 38), (30, 0, 36), (5, 35, 41), (34, 33, 39, 40), (31, 30, 36, 37), (36, 0, 42), (5, 41, 47), (40, 39, 45, 46), (45, 44, 2, 3), (37, 36, 42, 43), (41, 40, 46, 47), (38, 37, 43, 44), (46, 45, 3, 4), (43, 42, 48, 1), (47, 46, 4, 49), (44, 43, 1, 2), (42, 0, 48), (5, 47, 49), (3, 2, 8, 9)])
_uv = me_cube_004.uv_layers.new(name='UVMap')
_uv.uv.foreach_set('vector', [0.75, 0.25, 0.75, 0.375, 0.625, 0.375, 0.625, 0.25, 0.625, 0.625, 0.5, 0.625, 0.5, 0.375, 0.625, 0.375, 0.75, 0.75, 0.75, 0.875, 0.625, 0.875, 0.625, 0.75, 0.75, 0.125, 0.75, 0.25, 0.625, 0.25, 0.625, 0.125, 0.75, 0.625, 0.75, 0.75, 0.625, 0.75, 0.625, 0.625, 0.75, 0.875, 0.6875, 1.0, 0.625, 0.875, 0.6875, 0.0, 0.75, 0.125, 0.625, 0.125, 0.625, 0.125, 0.625, 0.25, 0.5, 0.25, 0.5, 0.125, 0.5, 0.375, 0.5, 0.625, 0.375, 0.625, 0.375, 0.375, 0.625, 0.625, 0.625, 0.75, 0.5, 0.75, 0.5, 0.625, 0.625, 0.875, 0.5625, 1.0, 0.5, 0.875, 0.5625, 0.0, 0.625, 0.125, 0.5, 0.125, 0.625, 0.25, 0.625, 0.375, 0.5, 0.375, 0.5, 0.25, 0.625, 0.75, 0.625, 0.875, 0.5, 0.875, 0.5, 0.75, 0.5, 0.625, 0.5, 0.75, 0.375, 0.75, 0.375, 0.625, 0.5, 0.875, 0.4375, 1.0, 0.375, 0.875, 0.4375, 0.0, 0.5, 0.125, 0.375, 0.125, 0.5, 0.25, 0.5, 0.375, 0.375, 0.375, 0.375, 0.25, 0.375, 0.375, 0.375, 0.625, 0.25, 0.625, 0.25, 0.375, 0.5, 0.75, 0.5, 0.875, 0.375, 0.875, 0.375, 0.75, 0.5, 0.125, 0.5, 0.25, 0.375, 0.25, 0.375, 0.125, 0.3125, 0.0, 0.375, 0.125, 0.25, 0.125, 0.375, 0.25, 0.375, 0.375, 0.25, 0.375, 0.25, 0.25, 0.25, 0.625, 0.125, 0.625, 0.125, 0.375, 0.25, 0.375, 0.375, 0.75, 0.375, 0.875, 0.25, 0.875, 0.25, 0.75, 0.375, 0.125, 0.375, 0.25, 0.25, 0.25, 0.25, 0.125, 0.375, 0.625, 0.375, 0.75, 0.25, 0.75, 0.25, 0.625, 0.375, 0.875, 0.3125, 1.0, 0.25, 0.875, 0.25, 0.75, 0.25, 0.875, 0.125, 0.875, 0.125, 0.75, 0.25, 0.125, 0.25, 0.25, 0.125, 0.25, 0.125, 0.125, 0.125, 0.625, 0.0, 0.625, 0.0, 0.375, 0.125, 0.375, 0.25, 0.625, 0.25, 0.75, 0.125, 0.75, 0.125, 0.625, 0.25, 0.875, 0.1875, 1.0, 0.125, 0.875, 0.1875, 0.0, 0.25, 0.125, 0.125, 0.125, 0.25, 0.25, 0.25, 0.375, 0.125, 0.375, 0.125, 0.25, 0.125, 0.125, 0.125, 0.25, 0.0, 0.25, 0.0, 0.125, 1.0, 0.375, 1.0, 0.625, 0.875, 0.625, 0.875, 0.375, 0.125, 0.625, 0.125, 0.75, 0.0, 0.75, 0.0, 0.625, 0.125, 0.875, 0.0625, 1.0, 0.0, 0.875, 0.0625, 0.0, 0.125, 0.125, 0.0, 0.125, 0.125, 0.25, 0.125, 0.375, 0.0, 0.375, 0.0, 0.25, 0.125, 0.75, 0.125, 0.875, 0.0, 0.875, 0.0, 0.75, 1.0, 0.875, 0.9375, 1.0, 0.875, 0.875, 0.9375, 0.0, 1.0, 0.125, 0.875, 0.125, 1.0, 0.25, 1.0, 0.375, 0.875, 0.375, 0.875, 0.25, 0.875, 0.375, 0.875, 0.625, 0.75, 0.625, 0.75, 0.375, 1.0, 0.75, 1.0, 0.875, 0.875, 0.875, 0.875, 0.75, 1.0, 0.125, 1.0, 0.25, 0.875, 0.25, 0.875, 0.125, 1.0, 0.625, 1.0, 0.75, 0.875, 0.75, 0.875, 0.625, 0.875, 0.25, 0.875, 0.375, 0.75, 0.375, 0.75, 0.25, 0.875, 0.75, 0.875, 0.875, 0.75, 0.875, 0.75, 0.75, 0.875, 0.125, 0.875, 0.25, 0.75, 0.25, 0.75, 0.125, 0.875, 0.625, 0.875, 0.75, 0.75, 0.75, 0.75, 0.625, 0.875, 0.875, 0.8125, 1.0, 0.75, 0.875, 0.8125, 0.0, 0.875, 0.125, 0.75, 0.125, 0.75, 0.375, 0.75, 0.625, 0.625, 0.625, 0.625, 0.375])
me_cube_004.materials.append(mat_material_004)
me_cube_004.use_mirror_vertex_groups = False
me_cube_004.update()
me_cube_005 = bpy.data.meshes.new('Cube.005')
me_cube_005.from_pydata([(-0.04912, 7.034, -1.49e-07), (-2.075, 6.044, -1.193), (-2.691, 4.958, -1.558), (-2.621, -4.995, -1.558), (-1.991, -6.072, -1.193), (0.04912, -7.034, 3.278e-07), (-0.3689, 6.778, -1.234), (-0.6364, 6.054, -2.281), (-0.811, 4.971, -2.98), (-0.7415, -4.982, -2.98), (-0.5518, -6.062, -2.281), (-0.2742, -6.783, -1.234), (0.5981, 6.785, -1.1), (1.15, 6.066, -2.033), (1.524, 4.987, -2.656), (1.593, -4.966, -2.656), (1.235, -6.05, -2.033), (0.6928, -6.776, -1.1), (1.187, 6.789, -0.3215), (2.239, 6.074, -0.5941), (2.945, 4.997, -0.7763), (3.015, -4.956, -0.7763), (2.323, -6.042, -0.5941), (1.282, -6.772, -0.3215), (1.053, 6.788, 0.6455), (1.991, 6.072, 1.193), (2.621, 4.995, 1.558), (2.691, -4.958, 1.558), (2.075, -6.044, 1.193), (1.148, -6.773, 0.6455), (0.2742, 6.783, 1.234), (0.5518, 6.062, 2.281), (0.7415, 4.982, 2.98), (0.811, -4.971, 2.98), (0.6364, -6.054, 2.281), (0.3689, -6.778, 1.234), (-0.6928, 6.776, 1.1), (-1.235, 6.05, 2.033), (-1.593, 4.966, 2.656), (-1.524, -4.987, 2.656), (-1.15, -6.066, 2.033), (-0.5981, -6.785, 1.1), (-1.282, 6.772, 0.3215), (-2.323, 6.042, 0.5941), (-3.015, 4.956, 0.7763), (-2.945, -4.997, 0.7763), (-2.239, -6.074, 0.5941), (-1.187, -6.789, 0.3215), (-1.148, 6.773, -0.6455), (-1.053, -6.788, -0.6455)], [], [(4, 3, 9, 10), (8, 14, 15, 9), (1, 48, 6, 7), (49, 4, 10, 11), (2, 1, 7, 8), (48, 0, 6), (5, 49, 11), (11, 10, 16, 17), (15, 14, 20, 21), (8, 7, 13, 14), (6, 0, 12), (5, 11, 17), (10, 9, 15, 16), (7, 6, 12, 13), (14, 13, 19, 20), (12, 0, 18), (5, 17, 23), (16, 15, 21, 22), (21, 20, 26, 27), (13, 12, 18, 19), (17, 16, 22, 23), (5, 23, 29), (22, 21, 27, 28), (26, 32, 33, 27), (19, 18, 24, 25), (23, 22, 28, 29), (20, 19, 25, 26), (18, 0, 24), (25, 24, 30, 31), (29, 28, 34, 35), (32, 38, 39, 33), (26, 25, 31, 32), (24, 0, 30), (5, 29, 35), (28, 27, 33, 34), (35, 34, 40, 41), (39, 38, 44, 45), (32, 31, 37, 38), (30, 0, 36), (5, 35, 41), (34, 33, 39, 40), (31, 30, 36, 37), (36, 0, 42), (5, 41, 47), (40, 39, 45, 46), (45, 44, 2, 3), (37, 36, 42, 43), (41, 40, 46, 47), (38, 37, 43, 44), (46, 45, 3, 4), (43, 42, 48, 1), (47, 46, 4, 49), (44, 43, 1, 2), (42, 0, 48), (5, 47, 49), (3, 2, 8, 9)])
_uv = me_cube_005.uv_layers.new(name='UVMap')
_uv.uv.foreach_set('vector', [0.75, 0.25, 0.75, 0.375, 0.625, 0.375, 0.625, 0.25, 0.625, 0.625, 0.5, 0.625, 0.5, 0.375, 0.625, 0.375, 0.75, 0.75, 0.75, 0.875, 0.625, 0.875, 0.625, 0.75, 0.75, 0.125, 0.75, 0.25, 0.625, 0.25, 0.625, 0.125, 0.75, 0.625, 0.75, 0.75, 0.625, 0.75, 0.625, 0.625, 0.75, 0.875, 0.6875, 1.0, 0.625, 0.875, 0.6875, 0.0, 0.75, 0.125, 0.625, 0.125, 0.625, 0.125, 0.625, 0.25, 0.5, 0.25, 0.5, 0.125, 0.5, 0.375, 0.5, 0.625, 0.375, 0.625, 0.375, 0.375, 0.625, 0.625, 0.625, 0.75, 0.5, 0.75, 0.5, 0.625, 0.625, 0.875, 0.5625, 1.0, 0.5, 0.875, 0.5625, 0.0, 0.625, 0.125, 0.5, 0.125, 0.625, 0.25, 0.625, 0.375, 0.5, 0.375, 0.5, 0.25, 0.625, 0.75, 0.625, 0.875, 0.5, 0.875, 0.5, 0.75, 0.5, 0.625, 0.5, 0.75, 0.375, 0.75, 0.375, 0.625, 0.5, 0.875, 0.4375, 1.0, 0.375, 0.875, 0.4375, 0.0, 0.5, 0.125, 0.375, 0.125, 0.5, 0.25, 0.5, 0.375, 0.375, 0.375, 0.375, 0.25, 0.375, 0.375, 0.375, 0.625, 0.25, 0.625, 0.25, 0.375, 0.5, 0.75, 0.5, 0.875, 0.375, 0.875, 0.375, 0.75, 0.5, 0.125, 0.5, 0.25, 0.375, 0.25, 0.375, 0.125, 0.3125, 0.0, 0.375, 0.125, 0.25, 0.125, 0.375, 0.25, 0.375, 0.375, 0.25, 0.375, 0.25, 0.25, 0.25, 0.625, 0.125, 0.625, 0.125, 0.375, 0.25, 0.375, 0.375, 0.75, 0.375, 0.875, 0.25, 0.875, 0.25, 0.75, 0.375, 0.125, 0.375, 0.25, 0.25, 0.25, 0.25, 0.125, 0.375, 0.625, 0.375, 0.75, 0.25, 0.75, 0.25, 0.625, 0.375, 0.875, 0.3125, 1.0, 0.25, 0.875, 0.25, 0.75, 0.25, 0.875, 0.125, 0.875, 0.125, 0.75, 0.25, 0.125, 0.25, 0.25, 0.125, 0.25, 0.125, 0.125, 0.125, 0.625, 0.0, 0.625, 0.0, 0.375, 0.125, 0.375, 0.25, 0.625, 0.25, 0.75, 0.125, 0.75, 0.125, 0.625, 0.25, 0.875, 0.1875, 1.0, 0.125, 0.875, 0.1875, 0.0, 0.25, 0.125, 0.125, 0.125, 0.25, 0.25, 0.25, 0.375, 0.125, 0.375, 0.125, 0.25, 0.125, 0.125, 0.125, 0.25, 0.0, 0.25, 0.0, 0.125, 1.0, 0.375, 1.0, 0.625, 0.875, 0.625, 0.875, 0.375, 0.125, 0.625, 0.125, 0.75, 0.0, 0.75, 0.0, 0.625, 0.125, 0.875, 0.0625, 1.0, 0.0, 0.875, 0.0625, 0.0, 0.125, 0.125, 0.0, 0.125, 0.125, 0.25, 0.125, 0.375, 0.0, 0.375, 0.0, 0.25, 0.125, 0.75, 0.125, 0.875, 0.0, 0.875, 0.0, 0.75, 1.0, 0.875, 0.9375, 1.0, 0.875, 0.875, 0.9375, 0.0, 1.0, 0.125, 0.875, 0.125, 1.0, 0.25, 1.0, 0.375, 0.875, 0.375, 0.875, 0.25, 0.875, 0.375, 0.875, 0.625, 0.75, 0.625, 0.75, 0.375, 1.0, 0.75, 1.0, 0.875, 0.875, 0.875, 0.875, 0.75, 1.0, 0.125, 1.0, 0.25, 0.875, 0.25, 0.875, 0.125, 1.0, 0.625, 1.0, 0.75, 0.875, 0.75, 0.875, 0.625, 0.875, 0.25, 0.875, 0.375, 0.75, 0.375, 0.75, 0.25, 0.875, 0.75, 0.875, 0.875, 0.75, 0.875, 0.75, 0.75, 0.875, 0.125, 0.875, 0.25, 0.75, 0.25, 0.75, 0.125, 0.875, 0.625, 0.875, 0.75, 0.75, 0.75, 0.75, 0.625, 0.875, 0.875, 0.8125, 1.0, 0.75, 0.875, 0.8125, 0.0, 0.875, 0.125, 0.75, 0.125, 0.75, 0.375, 0.75, 0.625, 0.625, 0.625, 0.625, 0.375])
me_cube_005.materials.append(mat_material_005)
me_cube_005.use_mirror_vertex_groups = False
me_cube_005.update()
me_cube_006 = bpy.data.meshes.new('Cube.006')
me_cube_006.from_pydata([(-0.04912, 7.034, -1.49e-07), (-2.075, 6.044, -1.193), (-2.691, 4.958, -1.558), (-2.621, -4.995, -1.558), (-1.991, -6.072, -1.193), (0.04912, -7.034, 3.278e-07), (-0.3689, 6.778, -1.234), (-0.6364, 6.054, -2.281), (-0.811, 4.971, -2.98), (-0.7415, -4.982, -2.98), (-0.5518, -6.062, -2.281), (-0.2742, -6.783, -1.234), (0.5981, 6.785, -1.1), (1.15, 6.066, -2.033), (1.524, 4.987, -2.656), (1.593, -4.966, -2.656), (1.235, -6.05, -2.033), (0.6928, -6.776, -1.1), (1.187, 6.789, -0.3215), (2.239, 6.074, -0.5941), (2.945, 4.997, -0.7763), (3.015, -4.956, -0.7763), (2.323, -6.042, -0.5941), (1.282, -6.772, -0.3215), (1.053, 6.788, 0.6455), (1.991, 6.072, 1.193), (2.621, 4.995, 1.558), (2.691, -4.958, 1.558), (2.075, -6.044, 1.193), (1.148, -6.773, 0.6455), (0.2742, 6.783, 1.234), (0.5518, 6.062, 2.281), (0.7415, 4.982, 2.98), (0.811, -4.971, 2.98), (0.6364, -6.054, 2.281), (0.3689, -6.778, 1.234), (-0.6928, 6.776, 1.1), (-1.235, 6.05, 2.033), (-1.593, 4.966, 2.656), (-1.524, -4.987, 2.656), (-1.15, -6.066, 2.033), (-0.5981, -6.785, 1.1), (-1.282, 6.772, 0.3215), (-2.323, 6.042, 0.5941), (-3.015, 4.956, 0.7763), (-2.945, -4.997, 0.7763), (-2.239, -6.074, 0.5941), (-1.187, -6.789, 0.3215), (-1.148, 6.773, -0.6455), (-1.053, -6.788, -0.6455)], [], [(4, 3, 9, 10), (8, 14, 15, 9), (1, 48, 6, 7), (49, 4, 10, 11), (2, 1, 7, 8), (48, 0, 6), (5, 49, 11), (11, 10, 16, 17), (15, 14, 20, 21), (8, 7, 13, 14), (6, 0, 12), (5, 11, 17), (10, 9, 15, 16), (7, 6, 12, 13), (14, 13, 19, 20), (12, 0, 18), (5, 17, 23), (16, 15, 21, 22), (21, 20, 26, 27), (13, 12, 18, 19), (17, 16, 22, 23), (5, 23, 29), (22, 21, 27, 28), (26, 32, 33, 27), (19, 18, 24, 25), (23, 22, 28, 29), (20, 19, 25, 26), (18, 0, 24), (25, 24, 30, 31), (29, 28, 34, 35), (32, 38, 39, 33), (26, 25, 31, 32), (24, 0, 30), (5, 29, 35), (28, 27, 33, 34), (35, 34, 40, 41), (39, 38, 44, 45), (32, 31, 37, 38), (30, 0, 36), (5, 35, 41), (34, 33, 39, 40), (31, 30, 36, 37), (36, 0, 42), (5, 41, 47), (40, 39, 45, 46), (45, 44, 2, 3), (37, 36, 42, 43), (41, 40, 46, 47), (38, 37, 43, 44), (46, 45, 3, 4), (43, 42, 48, 1), (47, 46, 4, 49), (44, 43, 1, 2), (42, 0, 48), (5, 47, 49), (3, 2, 8, 9)])
_uv = me_cube_006.uv_layers.new(name='UVMap')
_uv.uv.foreach_set('vector', [0.75, 0.25, 0.75, 0.375, 0.625, 0.375, 0.625, 0.25, 0.625, 0.625, 0.5, 0.625, 0.5, 0.375, 0.625, 0.375, 0.75, 0.75, 0.75, 0.875, 0.625, 0.875, 0.625, 0.75, 0.75, 0.125, 0.75, 0.25, 0.625, 0.25, 0.625, 0.125, 0.75, 0.625, 0.75, 0.75, 0.625, 0.75, 0.625, 0.625, 0.75, 0.875, 0.6875, 1.0, 0.625, 0.875, 0.6875, 0.0, 0.75, 0.125, 0.625, 0.125, 0.625, 0.125, 0.625, 0.25, 0.5, 0.25, 0.5, 0.125, 0.5, 0.375, 0.5, 0.625, 0.375, 0.625, 0.375, 0.375, 0.625, 0.625, 0.625, 0.75, 0.5, 0.75, 0.5, 0.625, 0.625, 0.875, 0.5625, 1.0, 0.5, 0.875, 0.5625, 0.0, 0.625, 0.125, 0.5, 0.125, 0.625, 0.25, 0.625, 0.375, 0.5, 0.375, 0.5, 0.25, 0.625, 0.75, 0.625, 0.875, 0.5, 0.875, 0.5, 0.75, 0.5, 0.625, 0.5, 0.75, 0.375, 0.75, 0.375, 0.625, 0.5, 0.875, 0.4375, 1.0, 0.375, 0.875, 0.4375, 0.0, 0.5, 0.125, 0.375, 0.125, 0.5, 0.25, 0.5, 0.375, 0.375, 0.375, 0.375, 0.25, 0.375, 0.375, 0.375, 0.625, 0.25, 0.625, 0.25, 0.375, 0.5, 0.75, 0.5, 0.875, 0.375, 0.875, 0.375, 0.75, 0.5, 0.125, 0.5, 0.25, 0.375, 0.25, 0.375, 0.125, 0.3125, 0.0, 0.375, 0.125, 0.25, 0.125, 0.375, 0.25, 0.375, 0.375, 0.25, 0.375, 0.25, 0.25, 0.25, 0.625, 0.125, 0.625, 0.125, 0.375, 0.25, 0.375, 0.375, 0.75, 0.375, 0.875, 0.25, 0.875, 0.25, 0.75, 0.375, 0.125, 0.375, 0.25, 0.25, 0.25, 0.25, 0.125, 0.375, 0.625, 0.375, 0.75, 0.25, 0.75, 0.25, 0.625, 0.375, 0.875, 0.3125, 1.0, 0.25, 0.875, 0.25, 0.75, 0.25, 0.875, 0.125, 0.875, 0.125, 0.75, 0.25, 0.125, 0.25, 0.25, 0.125, 0.25, 0.125, 0.125, 0.125, 0.625, 0.0, 0.625, 0.0, 0.375, 0.125, 0.375, 0.25, 0.625, 0.25, 0.75, 0.125, 0.75, 0.125, 0.625, 0.25, 0.875, 0.1875, 1.0, 0.125, 0.875, 0.1875, 0.0, 0.25, 0.125, 0.125, 0.125, 0.25, 0.25, 0.25, 0.375, 0.125, 0.375, 0.125, 0.25, 0.125, 0.125, 0.125, 0.25, 0.0, 0.25, 0.0, 0.125, 1.0, 0.375, 1.0, 0.625, 0.875, 0.625, 0.875, 0.375, 0.125, 0.625, 0.125, 0.75, 0.0, 0.75, 0.0, 0.625, 0.125, 0.875, 0.0625, 1.0, 0.0, 0.875, 0.0625, 0.0, 0.125, 0.125, 0.0, 0.125, 0.125, 0.25, 0.125, 0.375, 0.0, 0.375, 0.0, 0.25, 0.125, 0.75, 0.125, 0.875, 0.0, 0.875, 0.0, 0.75, 1.0, 0.875, 0.9375, 1.0, 0.875, 0.875, 0.9375, 0.0, 1.0, 0.125, 0.875, 0.125, 1.0, 0.25, 1.0, 0.375, 0.875, 0.375, 0.875, 0.25, 0.875, 0.375, 0.875, 0.625, 0.75, 0.625, 0.75, 0.375, 1.0, 0.75, 1.0, 0.875, 0.875, 0.875, 0.875, 0.75, 1.0, 0.125, 1.0, 0.25, 0.875, 0.25, 0.875, 0.125, 1.0, 0.625, 1.0, 0.75, 0.875, 0.75, 0.875, 0.625, 0.875, 0.25, 0.875, 0.375, 0.75, 0.375, 0.75, 0.25, 0.875, 0.75, 0.875, 0.875, 0.75, 0.875, 0.75, 0.75, 0.875, 0.125, 0.875, 0.25, 0.75, 0.25, 0.75, 0.125, 0.875, 0.625, 0.875, 0.75, 0.75, 0.75, 0.75, 0.625, 0.875, 0.875, 0.8125, 1.0, 0.75, 0.875, 0.8125, 0.0, 0.875, 0.125, 0.75, 0.125, 0.75, 0.375, 0.75, 0.625, 0.625, 0.625, 0.625, 0.375])
me_cube_006.materials.append(mat_material_006)
me_cube_006.use_mirror_vertex_groups = False
me_cube_006.update()
me_cube_007 = bpy.data.meshes.new('Cube.007')
me_cube_007.from_pydata([(-0.04912, 7.034, -1.49e-07), (-2.075, 6.044, -1.193), (-2.691, 4.958, -1.558), (-2.621, -4.995, -1.558), (-1.991, -6.072, -1.193), (0.04912, -7.034, 3.278e-07), (-0.3689, 6.778, -1.234), (-0.6364, 6.054, -2.281), (-0.811, 4.971, -2.98), (-0.7415, -4.982, -2.98), (-0.5518, -6.062, -2.281), (-0.2742, -6.783, -1.234), (0.5981, 6.785, -1.1), (1.15, 6.066, -2.033), (1.524, 4.987, -2.656), (1.593, -4.966, -2.656), (1.235, -6.05, -2.033), (0.6928, -6.776, -1.1), (1.187, 6.789, -0.3215), (2.239, 6.074, -0.5941), (2.945, 4.997, -0.7763), (3.015, -4.956, -0.7763), (2.323, -6.042, -0.5941), (1.282, -6.772, -0.3215), (1.053, 6.788, 0.6455), (1.991, 6.072, 1.193), (2.621, 4.995, 1.558), (2.691, -4.958, 1.558), (2.075, -6.044, 1.193), (1.148, -6.773, 0.6455), (0.2742, 6.783, 1.234), (0.5518, 6.062, 2.281), (0.7415, 4.982, 2.98), (0.811, -4.971, 2.98), (0.6364, -6.054, 2.281), (0.3689, -6.778, 1.234), (-0.6928, 6.776, 1.1), (-1.235, 6.05, 2.033), (-1.593, 4.966, 2.656), (-1.524, -4.987, 2.656), (-1.15, -6.066, 2.033), (-0.5981, -6.785, 1.1), (-1.282, 6.772, 0.3215), (-2.323, 6.042, 0.5941), (-3.015, 4.956, 0.7763), (-2.945, -4.997, 0.7763), (-2.239, -6.074, 0.5941), (-1.187, -6.789, 0.3215), (-1.148, 6.773, -0.6455), (-1.053, -6.788, -0.6455)], [], [(4, 3, 9, 10), (8, 14, 15, 9), (1, 48, 6, 7), (49, 4, 10, 11), (2, 1, 7, 8), (48, 0, 6), (5, 49, 11), (11, 10, 16, 17), (15, 14, 20, 21), (8, 7, 13, 14), (6, 0, 12), (5, 11, 17), (10, 9, 15, 16), (7, 6, 12, 13), (14, 13, 19, 20), (12, 0, 18), (5, 17, 23), (16, 15, 21, 22), (21, 20, 26, 27), (13, 12, 18, 19), (17, 16, 22, 23), (5, 23, 29), (22, 21, 27, 28), (26, 32, 33, 27), (19, 18, 24, 25), (23, 22, 28, 29), (20, 19, 25, 26), (18, 0, 24), (25, 24, 30, 31), (29, 28, 34, 35), (32, 38, 39, 33), (26, 25, 31, 32), (24, 0, 30), (5, 29, 35), (28, 27, 33, 34), (35, 34, 40, 41), (39, 38, 44, 45), (32, 31, 37, 38), (30, 0, 36), (5, 35, 41), (34, 33, 39, 40), (31, 30, 36, 37), (36, 0, 42), (5, 41, 47), (40, 39, 45, 46), (45, 44, 2, 3), (37, 36, 42, 43), (41, 40, 46, 47), (38, 37, 43, 44), (46, 45, 3, 4), (43, 42, 48, 1), (47, 46, 4, 49), (44, 43, 1, 2), (42, 0, 48), (5, 47, 49), (3, 2, 8, 9)])
_uv = me_cube_007.uv_layers.new(name='UVMap')
_uv.uv.foreach_set('vector', [0.75, 0.25, 0.75, 0.375, 0.625, 0.375, 0.625, 0.25, 0.625, 0.625, 0.5, 0.625, 0.5, 0.375, 0.625, 0.375, 0.75, 0.75, 0.75, 0.875, 0.625, 0.875, 0.625, 0.75, 0.75, 0.125, 0.75, 0.25, 0.625, 0.25, 0.625, 0.125, 0.75, 0.625, 0.75, 0.75, 0.625, 0.75, 0.625, 0.625, 0.75, 0.875, 0.6875, 1.0, 0.625, 0.875, 0.6875, 0.0, 0.75, 0.125, 0.625, 0.125, 0.625, 0.125, 0.625, 0.25, 0.5, 0.25, 0.5, 0.125, 0.5, 0.375, 0.5, 0.625, 0.375, 0.625, 0.375, 0.375, 0.625, 0.625, 0.625, 0.75, 0.5, 0.75, 0.5, 0.625, 0.625, 0.875, 0.5625, 1.0, 0.5, 0.875, 0.5625, 0.0, 0.625, 0.125, 0.5, 0.125, 0.625, 0.25, 0.625, 0.375, 0.5, 0.375, 0.5, 0.25, 0.625, 0.75, 0.625, 0.875, 0.5, 0.875, 0.5, 0.75, 0.5, 0.625, 0.5, 0.75, 0.375, 0.75, 0.375, 0.625, 0.5, 0.875, 0.4375, 1.0, 0.375, 0.875, 0.4375, 0.0, 0.5, 0.125, 0.375, 0.125, 0.5, 0.25, 0.5, 0.375, 0.375, 0.375, 0.375, 0.25, 0.375, 0.375, 0.375, 0.625, 0.25, 0.625, 0.25, 0.375, 0.5, 0.75, 0.5, 0.875, 0.375, 0.875, 0.375, 0.75, 0.5, 0.125, 0.5, 0.25, 0.375, 0.25, 0.375, 0.125, 0.3125, 0.0, 0.375, 0.125, 0.25, 0.125, 0.375, 0.25, 0.375, 0.375, 0.25, 0.375, 0.25, 0.25, 0.25, 0.625, 0.125, 0.625, 0.125, 0.375, 0.25, 0.375, 0.375, 0.75, 0.375, 0.875, 0.25, 0.875, 0.25, 0.75, 0.375, 0.125, 0.375, 0.25, 0.25, 0.25, 0.25, 0.125, 0.375, 0.625, 0.375, 0.75, 0.25, 0.75, 0.25, 0.625, 0.375, 0.875, 0.3125, 1.0, 0.25, 0.875, 0.25, 0.75, 0.25, 0.875, 0.125, 0.875, 0.125, 0.75, 0.25, 0.125, 0.25, 0.25, 0.125, 0.25, 0.125, 0.125, 0.125, 0.625, 0.0, 0.625, 0.0, 0.375, 0.125, 0.375, 0.25, 0.625, 0.25, 0.75, 0.125, 0.75, 0.125, 0.625, 0.25, 0.875, 0.1875, 1.0, 0.125, 0.875, 0.1875, 0.0, 0.25, 0.125, 0.125, 0.125, 0.25, 0.25, 0.25, 0.375, 0.125, 0.375, 0.125, 0.25, 0.125, 0.125, 0.125, 0.25, 0.0, 0.25, 0.0, 0.125, 1.0, 0.375, 1.0, 0.625, 0.875, 0.625, 0.875, 0.375, 0.125, 0.625, 0.125, 0.75, 0.0, 0.75, 0.0, 0.625, 0.125, 0.875, 0.0625, 1.0, 0.0, 0.875, 0.0625, 0.0, 0.125, 0.125, 0.0, 0.125, 0.125, 0.25, 0.125, 0.375, 0.0, 0.375, 0.0, 0.25, 0.125, 0.75, 0.125, 0.875, 0.0, 0.875, 0.0, 0.75, 1.0, 0.875, 0.9375, 1.0, 0.875, 0.875, 0.9375, 0.0, 1.0, 0.125, 0.875, 0.125, 1.0, 0.25, 1.0, 0.375, 0.875, 0.375, 0.875, 0.25, 0.875, 0.375, 0.875, 0.625, 0.75, 0.625, 0.75, 0.375, 1.0, 0.75, 1.0, 0.875, 0.875, 0.875, 0.875, 0.75, 1.0, 0.125, 1.0, 0.25, 0.875, 0.25, 0.875, 0.125, 1.0, 0.625, 1.0, 0.75, 0.875, 0.75, 0.875, 0.625, 0.875, 0.25, 0.875, 0.375, 0.75, 0.375, 0.75, 0.25, 0.875, 0.75, 0.875, 0.875, 0.75, 0.875, 0.75, 0.75, 0.875, 0.125, 0.875, 0.25, 0.75, 0.25, 0.75, 0.125, 0.875, 0.625, 0.875, 0.75, 0.75, 0.75, 0.75, 0.625, 0.875, 0.875, 0.8125, 1.0, 0.75, 0.875, 0.8125, 0.0, 0.875, 0.125, 0.75, 0.125, 0.75, 0.375, 0.75, 0.625, 0.625, 0.625, 0.625, 0.375])
me_cube_007.materials.append(mat_material_007)
me_cube_007.use_mirror_vertex_groups = False
me_cube_007.update()
me_cube_008 = bpy.data.meshes.new('Cube.008')
me_cube_008.from_pydata([(-0.04912, 7.034, -1.49e-07), (-2.075, 6.044, -1.193), (-2.691, 4.958, -1.558), (-2.621, -4.995, -1.558), (-1.991, -6.072, -1.193), (0.04912, -7.034, 3.278e-07), (-0.3689, 6.778, -1.234), (-0.6364, 6.054, -2.281), (-0.811, 4.971, -2.98), (-0.7415, -4.982, -2.98), (-0.5518, -6.062, -2.281), (-0.2742, -6.783, -1.234), (0.5981, 6.785, -1.1), (1.15, 6.066, -2.033), (1.524, 4.987, -2.656), (1.593, -4.966, -2.656), (1.235, -6.05, -2.033), (0.6928, -6.776, -1.1), (1.187, 6.789, -0.3215), (2.239, 6.074, -0.5941), (2.945, 4.997, -0.7763), (3.015, -4.956, -0.7763), (2.323, -6.042, -0.5941), (1.282, -6.772, -0.3215), (1.053, 6.788, 0.6455), (1.991, 6.072, 1.193), (2.621, 4.995, 1.558), (2.691, -4.958, 1.558), (2.075, -6.044, 1.193), (1.148, -6.773, 0.6455), (0.2742, 6.783, 1.234), (0.5518, 6.062, 2.281), (0.7415, 4.982, 2.98), (0.811, -4.971, 2.98), (0.6364, -6.054, 2.281), (0.3689, -6.778, 1.234), (-0.6928, 6.776, 1.1), (-1.235, 6.05, 2.033), (-1.593, 4.966, 2.656), (-1.524, -4.987, 2.656), (-1.15, -6.066, 2.033), (-0.5981, -6.785, 1.1), (-1.282, 6.772, 0.3215), (-2.323, 6.042, 0.5941), (-3.015, 4.956, 0.7763), (-2.945, -4.997, 0.7763), (-2.239, -6.074, 0.5941), (-1.187, -6.789, 0.3215), (-1.148, 6.773, -0.6455), (-1.053, -6.788, -0.6455)], [], [(4, 3, 9, 10), (8, 14, 15, 9), (1, 48, 6, 7), (49, 4, 10, 11), (2, 1, 7, 8), (48, 0, 6), (5, 49, 11), (11, 10, 16, 17), (15, 14, 20, 21), (8, 7, 13, 14), (6, 0, 12), (5, 11, 17), (10, 9, 15, 16), (7, 6, 12, 13), (14, 13, 19, 20), (12, 0, 18), (5, 17, 23), (16, 15, 21, 22), (21, 20, 26, 27), (13, 12, 18, 19), (17, 16, 22, 23), (5, 23, 29), (22, 21, 27, 28), (26, 32, 33, 27), (19, 18, 24, 25), (23, 22, 28, 29), (20, 19, 25, 26), (18, 0, 24), (25, 24, 30, 31), (29, 28, 34, 35), (32, 38, 39, 33), (26, 25, 31, 32), (24, 0, 30), (5, 29, 35), (28, 27, 33, 34), (35, 34, 40, 41), (39, 38, 44, 45), (32, 31, 37, 38), (30, 0, 36), (5, 35, 41), (34, 33, 39, 40), (31, 30, 36, 37), (36, 0, 42), (5, 41, 47), (40, 39, 45, 46), (45, 44, 2, 3), (37, 36, 42, 43), (41, 40, 46, 47), (38, 37, 43, 44), (46, 45, 3, 4), (43, 42, 48, 1), (47, 46, 4, 49), (44, 43, 1, 2), (42, 0, 48), (5, 47, 49), (3, 2, 8, 9)])
_uv = me_cube_008.uv_layers.new(name='UVMap')
_uv.uv.foreach_set('vector', [0.75, 0.25, 0.75, 0.375, 0.625, 0.375, 0.625, 0.25, 0.625, 0.625, 0.5, 0.625, 0.5, 0.375, 0.625, 0.375, 0.75, 0.75, 0.75, 0.875, 0.625, 0.875, 0.625, 0.75, 0.75, 0.125, 0.75, 0.25, 0.625, 0.25, 0.625, 0.125, 0.75, 0.625, 0.75, 0.75, 0.625, 0.75, 0.625, 0.625, 0.75, 0.875, 0.6875, 1.0, 0.625, 0.875, 0.6875, 0.0, 0.75, 0.125, 0.625, 0.125, 0.625, 0.125, 0.625, 0.25, 0.5, 0.25, 0.5, 0.125, 0.5, 0.375, 0.5, 0.625, 0.375, 0.625, 0.375, 0.375, 0.625, 0.625, 0.625, 0.75, 0.5, 0.75, 0.5, 0.625, 0.625, 0.875, 0.5625, 1.0, 0.5, 0.875, 0.5625, 0.0, 0.625, 0.125, 0.5, 0.125, 0.625, 0.25, 0.625, 0.375, 0.5, 0.375, 0.5, 0.25, 0.625, 0.75, 0.625, 0.875, 0.5, 0.875, 0.5, 0.75, 0.5, 0.625, 0.5, 0.75, 0.375, 0.75, 0.375, 0.625, 0.5, 0.875, 0.4375, 1.0, 0.375, 0.875, 0.4375, 0.0, 0.5, 0.125, 0.375, 0.125, 0.5, 0.25, 0.5, 0.375, 0.375, 0.375, 0.375, 0.25, 0.375, 0.375, 0.375, 0.625, 0.25, 0.625, 0.25, 0.375, 0.5, 0.75, 0.5, 0.875, 0.375, 0.875, 0.375, 0.75, 0.5, 0.125, 0.5, 0.25, 0.375, 0.25, 0.375, 0.125, 0.3125, 0.0, 0.375, 0.125, 0.25, 0.125, 0.375, 0.25, 0.375, 0.375, 0.25, 0.375, 0.25, 0.25, 0.25, 0.625, 0.125, 0.625, 0.125, 0.375, 0.25, 0.375, 0.375, 0.75, 0.375, 0.875, 0.25, 0.875, 0.25, 0.75, 0.375, 0.125, 0.375, 0.25, 0.25, 0.25, 0.25, 0.125, 0.375, 0.625, 0.375, 0.75, 0.25, 0.75, 0.25, 0.625, 0.375, 0.875, 0.3125, 1.0, 0.25, 0.875, 0.25, 0.75, 0.25, 0.875, 0.125, 0.875, 0.125, 0.75, 0.25, 0.125, 0.25, 0.25, 0.125, 0.25, 0.125, 0.125, 0.125, 0.625, 0.0, 0.625, 0.0, 0.375, 0.125, 0.375, 0.25, 0.625, 0.25, 0.75, 0.125, 0.75, 0.125, 0.625, 0.25, 0.875, 0.1875, 1.0, 0.125, 0.875, 0.1875, 0.0, 0.25, 0.125, 0.125, 0.125, 0.25, 0.25, 0.25, 0.375, 0.125, 0.375, 0.125, 0.25, 0.125, 0.125, 0.125, 0.25, 0.0, 0.25, 0.0, 0.125, 1.0, 0.375, 1.0, 0.625, 0.875, 0.625, 0.875, 0.375, 0.125, 0.625, 0.125, 0.75, 0.0, 0.75, 0.0, 0.625, 0.125, 0.875, 0.0625, 1.0, 0.0, 0.875, 0.0625, 0.0, 0.125, 0.125, 0.0, 0.125, 0.125, 0.25, 0.125, 0.375, 0.0, 0.375, 0.0, 0.25, 0.125, 0.75, 0.125, 0.875, 0.0, 0.875, 0.0, 0.75, 1.0, 0.875, 0.9375, 1.0, 0.875, 0.875, 0.9375, 0.0, 1.0, 0.125, 0.875, 0.125, 1.0, 0.25, 1.0, 0.375, 0.875, 0.375, 0.875, 0.25, 0.875, 0.375, 0.875, 0.625, 0.75, 0.625, 0.75, 0.375, 1.0, 0.75, 1.0, 0.875, 0.875, 0.875, 0.875, 0.75, 1.0, 0.125, 1.0, 0.25, 0.875, 0.25, 0.875, 0.125, 1.0, 0.625, 1.0, 0.75, 0.875, 0.75, 0.875, 0.625, 0.875, 0.25, 0.875, 0.375, 0.75, 0.375, 0.75, 0.25, 0.875, 0.75, 0.875, 0.875, 0.75, 0.875, 0.75, 0.75, 0.875, 0.125, 0.875, 0.25, 0.75, 0.25, 0.75, 0.125, 0.875, 0.625, 0.875, 0.75, 0.75, 0.75, 0.75, 0.625, 0.875, 0.875, 0.8125, 1.0, 0.75, 0.875, 0.8125, 0.0, 0.875, 0.125, 0.75, 0.125, 0.75, 0.375, 0.75, 0.625, 0.625, 0.625, 0.625, 0.375])
me_cube_008.materials.append(mat_material_008)
me_cube_008.use_mirror_vertex_groups = False
me_cube_008.update()
me_cube_009 = bpy.data.meshes.new('Cube.009')
me_cube_009.from_pydata([(-0.04912, 7.034, -1.49e-07), (-2.075, 6.044, -1.193), (-2.691, 4.958, -1.558), (-2.621, -4.995, -1.558), (-1.991, -6.072, -1.193), (0.04912, -7.034, 3.278e-07), (-0.3689, 6.778, -1.234), (-0.6364, 6.054, -2.281), (-0.811, 4.971, -2.98), (-0.7415, -4.982, -2.98), (-0.5518, -6.062, -2.281), (-0.2742, -6.783, -1.234), (0.5981, 6.785, -1.1), (1.15, 6.066, -2.033), (1.524, 4.987, -2.656), (1.593, -4.966, -2.656), (1.235, -6.05, -2.033), (0.6928, -6.776, -1.1), (1.187, 6.789, -0.3215), (2.239, 6.074, -0.5941), (2.945, 4.997, -0.7763), (3.015, -4.956, -0.7763), (2.323, -6.042, -0.5941), (1.282, -6.772, -0.3215), (1.053, 6.788, 0.6455), (1.991, 6.072, 1.193), (2.621, 4.995, 1.558), (2.691, -4.958, 1.558), (2.075, -6.044, 1.193), (1.148, -6.773, 0.6455), (0.2742, 6.783, 1.234), (0.5518, 6.062, 2.281), (0.7415, 4.982, 2.98), (0.811, -4.971, 2.98), (0.6364, -6.054, 2.281), (0.3689, -6.778, 1.234), (-0.6928, 6.776, 1.1), (-1.235, 6.05, 2.033), (-1.593, 4.966, 2.656), (-1.524, -4.987, 2.656), (-1.15, -6.066, 2.033), (-0.5981, -6.785, 1.1), (-1.282, 6.772, 0.3215), (-2.323, 6.042, 0.5941), (-3.015, 4.956, 0.7763), (-2.945, -4.997, 0.7763), (-2.239, -6.074, 0.5941), (-1.187, -6.789, 0.3215), (-1.148, 6.773, -0.6455), (-1.053, -6.788, -0.6455)], [], [(4, 3, 9, 10), (8, 14, 15, 9), (1, 48, 6, 7), (49, 4, 10, 11), (2, 1, 7, 8), (48, 0, 6), (5, 49, 11), (11, 10, 16, 17), (15, 14, 20, 21), (8, 7, 13, 14), (6, 0, 12), (5, 11, 17), (10, 9, 15, 16), (7, 6, 12, 13), (14, 13, 19, 20), (12, 0, 18), (5, 17, 23), (16, 15, 21, 22), (21, 20, 26, 27), (13, 12, 18, 19), (17, 16, 22, 23), (5, 23, 29), (22, 21, 27, 28), (26, 32, 33, 27), (19, 18, 24, 25), (23, 22, 28, 29), (20, 19, 25, 26), (18, 0, 24), (25, 24, 30, 31), (29, 28, 34, 35), (32, 38, 39, 33), (26, 25, 31, 32), (24, 0, 30), (5, 29, 35), (28, 27, 33, 34), (35, 34, 40, 41), (39, 38, 44, 45), (32, 31, 37, 38), (30, 0, 36), (5, 35, 41), (34, 33, 39, 40), (31, 30, 36, 37), (36, 0, 42), (5, 41, 47), (40, 39, 45, 46), (45, 44, 2, 3), (37, 36, 42, 43), (41, 40, 46, 47), (38, 37, 43, 44), (46, 45, 3, 4), (43, 42, 48, 1), (47, 46, 4, 49), (44, 43, 1, 2), (42, 0, 48), (5, 47, 49), (3, 2, 8, 9)])
_uv = me_cube_009.uv_layers.new(name='UVMap')
_uv.uv.foreach_set('vector', [0.75, 0.25, 0.75, 0.375, 0.625, 0.375, 0.625, 0.25, 0.625, 0.625, 0.5, 0.625, 0.5, 0.375, 0.625, 0.375, 0.75, 0.75, 0.75, 0.875, 0.625, 0.875, 0.625, 0.75, 0.75, 0.125, 0.75, 0.25, 0.625, 0.25, 0.625, 0.125, 0.75, 0.625, 0.75, 0.75, 0.625, 0.75, 0.625, 0.625, 0.75, 0.875, 0.6875, 1.0, 0.625, 0.875, 0.6875, 0.0, 0.75, 0.125, 0.625, 0.125, 0.625, 0.125, 0.625, 0.25, 0.5, 0.25, 0.5, 0.125, 0.5, 0.375, 0.5, 0.625, 0.375, 0.625, 0.375, 0.375, 0.625, 0.625, 0.625, 0.75, 0.5, 0.75, 0.5, 0.625, 0.625, 0.875, 0.5625, 1.0, 0.5, 0.875, 0.5625, 0.0, 0.625, 0.125, 0.5, 0.125, 0.625, 0.25, 0.625, 0.375, 0.5, 0.375, 0.5, 0.25, 0.625, 0.75, 0.625, 0.875, 0.5, 0.875, 0.5, 0.75, 0.5, 0.625, 0.5, 0.75, 0.375, 0.75, 0.375, 0.625, 0.5, 0.875, 0.4375, 1.0, 0.375, 0.875, 0.4375, 0.0, 0.5, 0.125, 0.375, 0.125, 0.5, 0.25, 0.5, 0.375, 0.375, 0.375, 0.375, 0.25, 0.375, 0.375, 0.375, 0.625, 0.25, 0.625, 0.25, 0.375, 0.5, 0.75, 0.5, 0.875, 0.375, 0.875, 0.375, 0.75, 0.5, 0.125, 0.5, 0.25, 0.375, 0.25, 0.375, 0.125, 0.3125, 0.0, 0.375, 0.125, 0.25, 0.125, 0.375, 0.25, 0.375, 0.375, 0.25, 0.375, 0.25, 0.25, 0.25, 0.625, 0.125, 0.625, 0.125, 0.375, 0.25, 0.375, 0.375, 0.75, 0.375, 0.875, 0.25, 0.875, 0.25, 0.75, 0.375, 0.125, 0.375, 0.25, 0.25, 0.25, 0.25, 0.125, 0.375, 0.625, 0.375, 0.75, 0.25, 0.75, 0.25, 0.625, 0.375, 0.875, 0.3125, 1.0, 0.25, 0.875, 0.25, 0.75, 0.25, 0.875, 0.125, 0.875, 0.125, 0.75, 0.25, 0.125, 0.25, 0.25, 0.125, 0.25, 0.125, 0.125, 0.125, 0.625, 0.0, 0.625, 0.0, 0.375, 0.125, 0.375, 0.25, 0.625, 0.25, 0.75, 0.125, 0.75, 0.125, 0.625, 0.25, 0.875, 0.1875, 1.0, 0.125, 0.875, 0.1875, 0.0, 0.25, 0.125, 0.125, 0.125, 0.25, 0.25, 0.25, 0.375, 0.125, 0.375, 0.125, 0.25, 0.125, 0.125, 0.125, 0.25, 0.0, 0.25, 0.0, 0.125, 1.0, 0.375, 1.0, 0.625, 0.875, 0.625, 0.875, 0.375, 0.125, 0.625, 0.125, 0.75, 0.0, 0.75, 0.0, 0.625, 0.125, 0.875, 0.0625, 1.0, 0.0, 0.875, 0.0625, 0.0, 0.125, 0.125, 0.0, 0.125, 0.125, 0.25, 0.125, 0.375, 0.0, 0.375, 0.0, 0.25, 0.125, 0.75, 0.125, 0.875, 0.0, 0.875, 0.0, 0.75, 1.0, 0.875, 0.9375, 1.0, 0.875, 0.875, 0.9375, 0.0, 1.0, 0.125, 0.875, 0.125, 1.0, 0.25, 1.0, 0.375, 0.875, 0.375, 0.875, 0.25, 0.875, 0.375, 0.875, 0.625, 0.75, 0.625, 0.75, 0.375, 1.0, 0.75, 1.0, 0.875, 0.875, 0.875, 0.875, 0.75, 1.0, 0.125, 1.0, 0.25, 0.875, 0.25, 0.875, 0.125, 1.0, 0.625, 1.0, 0.75, 0.875, 0.75, 0.875, 0.625, 0.875, 0.25, 0.875, 0.375, 0.75, 0.375, 0.75, 0.25, 0.875, 0.75, 0.875, 0.875, 0.75, 0.875, 0.75, 0.75, 0.875, 0.125, 0.875, 0.25, 0.75, 0.25, 0.75, 0.125, 0.875, 0.625, 0.875, 0.75, 0.75, 0.75, 0.75, 0.625, 0.875, 0.875, 0.8125, 1.0, 0.75, 0.875, 0.8125, 0.0, 0.875, 0.125, 0.75, 0.125, 0.75, 0.375, 0.75, 0.625, 0.625, 0.625, 0.625, 0.375])
me_cube_009.materials.append(mat_material_009)
me_cube_009.use_mirror_vertex_groups = False
me_cube_009.update()
me_plane = bpy.data.meshes.new('Plane')
me_plane.from_pydata([(-1.003, -1.0, -0.4553), (0.9968, -1.0, -0.4553), (-1.003, 1.0, -0.4553), (0.9968, 1.0, -0.4553), (-0.7396, 0.7471, 0.3249), (-0.7396, -0.7471, 0.3249), (0.7546, -0.7471, 0.3249), (0.7546, 0.7471, 0.3249), (-1.003, 1.0, -0.4553), (-1.003, -1.0, -0.4553), (0.9968, -1.0, -0.4553), (0.9968, 1.0, -0.4553), (-0.5736, 0.5704, 0.3962), (-0.5736, -0.5704, 0.3962), (0.5672, -0.5704, 0.3962), (0.5672, 0.5704, 0.3962), (-0.8935, -0.8956, 0.08979), (-0.8935, 0.8956, 0.08979), (0.8977, -0.8956, 0.08979), (0.8977, 0.8956, 0.08979)], [], [(6, 7, 15, 14), (9, 8, 2, 0), (10, 9, 0, 1), (11, 10, 1, 3), (8, 11, 3, 2), (16, 17, 8, 9), (18, 16, 9, 10), (19, 18, 10, 11), (17, 19, 11, 8), (13, 14, 15, 12), (4, 5, 13, 12), (7, 4, 12, 15), (5, 6, 14, 13), (4, 7, 19, 17), (7, 6, 18, 19), (6, 5, 16, 18), (5, 4, 17, 16)])
_uv = me_plane.uv_layers.new(name='UVMap')
_uv.uv.foreach_set('vector', [0.9371, 0.06287, 0.9371, 0.9371, 0.9371, 0.9371, 0.9371, 0.06287, 0.0, 0.0, 0.0, 1.0, 0.0, 1.0, 0.0, 0.0, 1.0, 0.0, 0.0, 0.0, 0.0, 0.0, 1.0, 0.0, 1.0, 1.0, 1.0, 0.0, 1.0, 0.0, 1.0, 1.0, 0.0, 1.0, 1.0, 1.0, 1.0, 1.0, 0.0, 1.0, 0.03144, 0.03144, 0.03144, 0.9686, 0.0, 1.0, 0.0, 0.0, 0.9686, 0.03144, 0.03144, 0.03144, 0.0, 0.0, 1.0, 0.0, 0.9686, 0.9686, 0.9686, 0.03144, 1.0, 0.0, 1.0, 1.0, 0.03144, 0.9686, 0.9686, 0.9686, 1.0, 1.0, 0.0, 1.0, 0.06287, 0.06287, 0.9371, 0.06287, 0.9371, 0.9371, 0.06287, 0.9371, 0.06287, 0.9371, 0.06287, 0.06287, 0.06287, 0.06287, 0.06287, 0.9371, 0.9371, 0.9371, 0.06287, 0.9371, 0.06287, 0.9371, 0.9371, 0.9371, 0.06287, 0.06287, 0.9371, 0.06287, 0.9371, 0.06287, 0.06287, 0.06287, 0.06287, 0.9371, 0.9371, 0.9371, 0.9686, 0.9686, 0.03144, 0.9686, 0.9371, 0.9371, 0.9371, 0.06287, 0.9686, 0.03144, 0.9686, 0.9686, 0.9371, 0.06287, 0.06287, 0.06287, 0.03144, 0.03144, 0.9686, 0.03144, 0.06287, 0.06287, 0.06287, 0.9371, 0.03144, 0.9686, 0.03144, 0.03144])
me_plane.update()
me_plane_002 = bpy.data.meshes.new('Plane.002')
me_plane_002.from_pydata([(-1.003, -1.0, -0.4553), (0.9968, -1.0, -0.4553), (-1.003, 1.0, -0.4553), (0.9968, 1.0, -0.4553), (-0.7396, 0.7471, 0.3249), (-0.7396, -0.7471, 0.3249), (0.7546, -0.7471, 0.3249), (0.7546, 0.7471, 0.3249), (-1.003, 1.0, -0.4553), (-1.003, -1.0, -0.4553), (0.9968, -1.0, -0.4553), (0.9968, 1.0, -0.4553), (-0.5736, 0.5704, 0.3962), (-0.5736, -0.5704, 0.3962), (0.5672, -0.5704, 0.3962), (0.5672, 0.5704, 0.3962), (-0.8935, -0.8956, 0.08979), (-0.8935, 0.8956, 0.08979), (0.8977, -0.8956, 0.08979), (0.8977, 0.8956, 0.08979)], [], [(6, 7, 15, 14), (9, 8, 2, 0), (10, 9, 0, 1), (11, 10, 1, 3), (8, 11, 3, 2), (16, 17, 8, 9), (18, 16, 9, 10), (19, 18, 10, 11), (17, 19, 11, 8), (13, 14, 15, 12), (4, 5, 13, 12), (7, 4, 12, 15), (5, 6, 14, 13), (4, 7, 19, 17), (7, 6, 18, 19), (6, 5, 16, 18), (5, 4, 17, 16)])
_uv = me_plane_002.uv_layers.new(name='UVMap')
_uv.uv.foreach_set('vector', [0.9371, 0.06287, 0.9371, 0.9371, 0.9371, 0.9371, 0.9371, 0.06287, 0.0, 0.0, 0.0, 1.0, 0.0, 1.0, 0.0, 0.0, 1.0, 0.0, 0.0, 0.0, 0.0, 0.0, 1.0, 0.0, 1.0, 1.0, 1.0, 0.0, 1.0, 0.0, 1.0, 1.0, 0.0, 1.0, 1.0, 1.0, 1.0, 1.0, 0.0, 1.0, 0.03144, 0.03144, 0.03144, 0.9686, 0.0, 1.0, 0.0, 0.0, 0.9686, 0.03144, 0.03144, 0.03144, 0.0, 0.0, 1.0, 0.0, 0.9686, 0.9686, 0.9686, 0.03144, 1.0, 0.0, 1.0, 1.0, 0.03144, 0.9686, 0.9686, 0.9686, 1.0, 1.0, 0.0, 1.0, 0.06287, 0.06287, 0.9371, 0.06287, 0.9371, 0.9371, 0.06287, 0.9371, 0.06287, 0.9371, 0.06287, 0.06287, 0.06287, 0.06287, 0.06287, 0.9371, 0.9371, 0.9371, 0.06287, 0.9371, 0.06287, 0.9371, 0.9371, 0.9371, 0.06287, 0.06287, 0.9371, 0.06287, 0.9371, 0.06287, 0.06287, 0.06287, 0.06287, 0.9371, 0.9371, 0.9371, 0.9686, 0.9686, 0.03144, 0.9686, 0.9371, 0.9371, 0.9371, 0.06287, 0.9686, 0.03144, 0.9686, 0.9686, 0.9371, 0.06287, 0.06287, 0.06287, 0.03144, 0.03144, 0.9686, 0.03144, 0.06287, 0.06287, 0.06287, 0.9371, 0.03144, 0.9686, 0.03144, 0.03144])
me_plane_002.update()
me_plane_003 = bpy.data.meshes.new('Plane.003')
me_plane_003.from_pydata([(-1.003, -1.0, -0.4553), (0.9968, -1.0, -0.4553), (-1.003, 1.0, -0.4553), (0.9968, 1.0, -0.4553), (-0.7396, 0.7471, 0.3249), (-0.7396, -0.7471, 0.3249), (0.7546, -0.7471, 0.3249), (0.7546, 0.7471, 0.3249), (-1.003, 1.0, -0.4553), (-1.003, -1.0, -0.4553), (0.9968, -1.0, -0.4553), (0.9968, 1.0, -0.4553), (-0.5736, 0.5704, 0.3962), (-0.5736, -0.5704, 0.3962), (0.5672, -0.5704, 0.3962), (0.5672, 0.5704, 0.3962), (-0.8935, -0.8956, 0.08979), (-0.8935, 0.8956, 0.08979), (0.8977, -0.8956, 0.08979), (0.8977, 0.8956, 0.08979)], [], [(6, 7, 15, 14), (9, 8, 2, 0), (10, 9, 0, 1), (11, 10, 1, 3), (8, 11, 3, 2), (16, 17, 8, 9), (18, 16, 9, 10), (19, 18, 10, 11), (17, 19, 11, 8), (13, 14, 15, 12), (4, 5, 13, 12), (7, 4, 12, 15), (5, 6, 14, 13), (4, 7, 19, 17), (7, 6, 18, 19), (6, 5, 16, 18), (5, 4, 17, 16)])
_uv = me_plane_003.uv_layers.new(name='UVMap')
_uv.uv.foreach_set('vector', [0.9371, 0.06287, 0.9371, 0.9371, 0.9371, 0.9371, 0.9371, 0.06287, 0.0, 0.0, 0.0, 1.0, 0.0, 1.0, 0.0, 0.0, 1.0, 0.0, 0.0, 0.0, 0.0, 0.0, 1.0, 0.0, 1.0, 1.0, 1.0, 0.0, 1.0, 0.0, 1.0, 1.0, 0.0, 1.0, 1.0, 1.0, 1.0, 1.0, 0.0, 1.0, 0.03144, 0.03144, 0.03144, 0.9686, 0.0, 1.0, 0.0, 0.0, 0.9686, 0.03144, 0.03144, 0.03144, 0.0, 0.0, 1.0, 0.0, 0.9686, 0.9686, 0.9686, 0.03144, 1.0, 0.0, 1.0, 1.0, 0.03144, 0.9686, 0.9686, 0.9686, 1.0, 1.0, 0.0, 1.0, 0.06287, 0.06287, 0.9371, 0.06287, 0.9371, 0.9371, 0.06287, 0.9371, 0.06287, 0.9371, 0.06287, 0.06287, 0.06287, 0.06287, 0.06287, 0.9371, 0.9371, 0.9371, 0.06287, 0.9371, 0.06287, 0.9371, 0.9371, 0.9371, 0.06287, 0.06287, 0.9371, 0.06287, 0.9371, 0.06287, 0.06287, 0.06287, 0.06287, 0.9371, 0.9371, 0.9371, 0.9686, 0.9686, 0.03144, 0.9686, 0.9371, 0.9371, 0.9371, 0.06287, 0.9686, 0.03144, 0.9686, 0.9686, 0.9371, 0.06287, 0.06287, 0.06287, 0.03144, 0.03144, 0.9686, 0.03144, 0.06287, 0.06287, 0.06287, 0.9371, 0.03144, 0.9686, 0.03144, 0.03144])
me_plane_003.update()
me_plane_004 = bpy.data.meshes.new('Plane.004')
me_plane_004.from_pydata([(-1.003, -1.0, -0.4553), (0.9968, -1.0, -0.4553), (-1.003, 1.0, -0.4553), (0.9968, 1.0, -0.4553), (-0.7396, 0.7471, 0.3249), (-0.7396, -0.7471, 0.3249), (0.7546, -0.7471, 0.3249), (0.7546, 0.7471, 0.3249), (-1.003, 1.0, -0.4553), (-1.003, -1.0, -0.4553), (0.9968, -1.0, -0.4553), (0.9968, 1.0, -0.4553), (-0.5736, 0.5704, 0.3962), (-0.5736, -0.5704, 0.3962), (0.5672, -0.5704, 0.3962), (0.5672, 0.5704, 0.3962), (-0.8935, -0.8956, 0.08979), (-0.8935, 0.8956, 0.08979), (0.8977, -0.8956, 0.08979), (0.8977, 0.8956, 0.08979)], [], [(6, 7, 15, 14), (9, 8, 2, 0), (10, 9, 0, 1), (11, 10, 1, 3), (8, 11, 3, 2), (16, 17, 8, 9), (18, 16, 9, 10), (19, 18, 10, 11), (17, 19, 11, 8), (13, 14, 15, 12), (4, 5, 13, 12), (7, 4, 12, 15), (5, 6, 14, 13), (4, 7, 19, 17), (7, 6, 18, 19), (6, 5, 16, 18), (5, 4, 17, 16)])
_uv = me_plane_004.uv_layers.new(name='UVMap')
_uv.uv.foreach_set('vector', [0.9371, 0.06287, 0.9371, 0.9371, 0.9371, 0.9371, 0.9371, 0.06287, 0.0, 0.0, 0.0, 1.0, 0.0, 1.0, 0.0, 0.0, 1.0, 0.0, 0.0, 0.0, 0.0, 0.0, 1.0, 0.0, 1.0, 1.0, 1.0, 0.0, 1.0, 0.0, 1.0, 1.0, 0.0, 1.0, 1.0, 1.0, 1.0, 1.0, 0.0, 1.0, 0.03144, 0.03144, 0.03144, 0.9686, 0.0, 1.0, 0.0, 0.0, 0.9686, 0.03144, 0.03144, 0.03144, 0.0, 0.0, 1.0, 0.0, 0.9686, 0.9686, 0.9686, 0.03144, 1.0, 0.0, 1.0, 1.0, 0.03144, 0.9686, 0.9686, 0.9686, 1.0, 1.0, 0.0, 1.0, 0.06287, 0.06287, 0.9371, 0.06287, 0.9371, 0.9371, 0.06287, 0.9371, 0.06287, 0.9371, 0.06287, 0.06287, 0.06287, 0.06287, 0.06287, 0.9371, 0.9371, 0.9371, 0.06287, 0.9371, 0.06287, 0.9371, 0.9371, 0.9371, 0.06287, 0.06287, 0.9371, 0.06287, 0.9371, 0.06287, 0.06287, 0.06287, 0.06287, 0.9371, 0.9371, 0.9371, 0.9686, 0.9686, 0.03144, 0.9686, 0.9371, 0.9371, 0.9371, 0.06287, 0.9686, 0.03144, 0.9686, 0.9686, 0.9371, 0.06287, 0.06287, 0.06287, 0.03144, 0.03144, 0.9686, 0.03144, 0.06287, 0.06287, 0.06287, 0.9371, 0.03144, 0.9686, 0.03144, 0.03144])
me_plane_004.update()
me_plane_005 = bpy.data.meshes.new('Plane.005')
me_plane_005.from_pydata([(-1.003, -1.0, -0.4553), (0.9968, -1.0, -0.4553), (-1.003, 1.0, -0.4553), (0.9968, 1.0, -0.4553), (-0.7396, 0.7471, 0.3249), (-0.7396, -0.7471, 0.3249), (0.7546, -0.7471, 0.3249), (0.7546, 0.7471, 0.3249), (-1.003, 1.0, -0.4553), (-1.003, -1.0, -0.4553), (0.9968, -1.0, -0.4553), (0.9968, 1.0, -0.4553), (-0.5736, 0.5704, 0.3962), (-0.5736, -0.5704, 0.3962), (0.5672, -0.5704, 0.3962), (0.5672, 0.5704, 0.3962), (-0.8935, -0.8956, 0.08979), (-0.8935, 0.8956, 0.08979), (0.8977, -0.8956, 0.08979), (0.8977, 0.8956, 0.08979)], [], [(6, 7, 15, 14), (9, 8, 2, 0), (10, 9, 0, 1), (11, 10, 1, 3), (8, 11, 3, 2), (16, 17, 8, 9), (18, 16, 9, 10), (19, 18, 10, 11), (17, 19, 11, 8), (13, 14, 15, 12), (4, 5, 13, 12), (7, 4, 12, 15), (5, 6, 14, 13), (4, 7, 19, 17), (7, 6, 18, 19), (6, 5, 16, 18), (5, 4, 17, 16)])
_uv = me_plane_005.uv_layers.new(name='UVMap')
_uv.uv.foreach_set('vector', [0.9371, 0.06287, 0.9371, 0.9371, 0.9371, 0.9371, 0.9371, 0.06287, 0.0, 0.0, 0.0, 1.0, 0.0, 1.0, 0.0, 0.0, 1.0, 0.0, 0.0, 0.0, 0.0, 0.0, 1.0, 0.0, 1.0, 1.0, 1.0, 0.0, 1.0, 0.0, 1.0, 1.0, 0.0, 1.0, 1.0, 1.0, 1.0, 1.0, 0.0, 1.0, 0.03144, 0.03144, 0.03144, 0.9686, 0.0, 1.0, 0.0, 0.0, 0.9686, 0.03144, 0.03144, 0.03144, 0.0, 0.0, 1.0, 0.0, 0.9686, 0.9686, 0.9686, 0.03144, 1.0, 0.0, 1.0, 1.0, 0.03144, 0.9686, 0.9686, 0.9686, 1.0, 1.0, 0.0, 1.0, 0.06287, 0.06287, 0.9371, 0.06287, 0.9371, 0.9371, 0.06287, 0.9371, 0.06287, 0.9371, 0.06287, 0.06287, 0.06287, 0.06287, 0.06287, 0.9371, 0.9371, 0.9371, 0.06287, 0.9371, 0.06287, 0.9371, 0.9371, 0.9371, 0.06287, 0.06287, 0.9371, 0.06287, 0.9371, 0.06287, 0.06287, 0.06287, 0.06287, 0.9371, 0.9371, 0.9371, 0.9686, 0.9686, 0.03144, 0.9686, 0.9371, 0.9371, 0.9371, 0.06287, 0.9686, 0.03144, 0.9686, 0.9686, 0.9371, 0.06287, 0.06287, 0.06287, 0.03144, 0.03144, 0.9686, 0.03144, 0.06287, 0.06287, 0.06287, 0.9371, 0.03144, 0.9686, 0.03144, 0.03144])
me_plane_005.update()
me_plane_006 = bpy.data.meshes.new('Plane.006')
me_plane_006.from_pydata([(-1.003, -1.0, -0.4553), (0.9968, -1.0, -0.4553), (-1.003, 1.0, -0.4553), (0.9968, 1.0, -0.4553), (-0.7396, 0.7471, 0.3249), (-0.7396, -0.7471, 0.3249), (0.7546, -0.7471, 0.3249), (0.7546, 0.7471, 0.3249), (-1.003, 1.0, -0.4553), (-1.003, -1.0, -0.4553), (0.9968, -1.0, -0.4553), (0.9968, 1.0, -0.4553), (-0.5736, 0.5704, 0.3962), (-0.5736, -0.5704, 0.3962), (0.5672, -0.5704, 0.3962), (0.5672, 0.5704, 0.3962), (-0.8935, -0.8956, 0.08979), (-0.8935, 0.8956, 0.08979), (0.8977, -0.8956, 0.08979), (0.8977, 0.8956, 0.08979)], [], [(6, 7, 15, 14), (9, 8, 2, 0), (10, 9, 0, 1), (11, 10, 1, 3), (8, 11, 3, 2), (16, 17, 8, 9), (18, 16, 9, 10), (19, 18, 10, 11), (17, 19, 11, 8), (13, 14, 15, 12), (4, 5, 13, 12), (7, 4, 12, 15), (5, 6, 14, 13), (4, 7, 19, 17), (7, 6, 18, 19), (6, 5, 16, 18), (5, 4, 17, 16)])
_uv = me_plane_006.uv_layers.new(name='UVMap')
_uv.uv.foreach_set('vector', [0.9371, 0.06287, 0.9371, 0.9371, 0.9371, 0.9371, 0.9371, 0.06287, 0.0, 0.0, 0.0, 1.0, 0.0, 1.0, 0.0, 0.0, 1.0, 0.0, 0.0, 0.0, 0.0, 0.0, 1.0, 0.0, 1.0, 1.0, 1.0, 0.0, 1.0, 0.0, 1.0, 1.0, 0.0, 1.0, 1.0, 1.0, 1.0, 1.0, 0.0, 1.0, 0.03144, 0.03144, 0.03144, 0.9686, 0.0, 1.0, 0.0, 0.0, 0.9686, 0.03144, 0.03144, 0.03144, 0.0, 0.0, 1.0, 0.0, 0.9686, 0.9686, 0.9686, 0.03144, 1.0, 0.0, 1.0, 1.0, 0.03144, 0.9686, 0.9686, 0.9686, 1.0, 1.0, 0.0, 1.0, 0.06287, 0.06287, 0.9371, 0.06287, 0.9371, 0.9371, 0.06287, 0.9371, 0.06287, 0.9371, 0.06287, 0.06287, 0.06287, 0.06287, 0.06287, 0.9371, 0.9371, 0.9371, 0.06287, 0.9371, 0.06287, 0.9371, 0.9371, 0.9371, 0.06287, 0.06287, 0.9371, 0.06287, 0.9371, 0.06287, 0.06287, 0.06287, 0.06287, 0.9371, 0.9371, 0.9371, 0.9686, 0.9686, 0.03144, 0.9686, 0.9371, 0.9371, 0.9371, 0.06287, 0.9686, 0.03144, 0.9686, 0.9686, 0.9371, 0.06287, 0.06287, 0.06287, 0.03144, 0.03144, 0.9686, 0.03144, 0.06287, 0.06287, 0.06287, 0.9371, 0.03144, 0.9686, 0.03144, 0.03144])
me_plane_006.update()
me_plane_007 = bpy.data.meshes.new('Plane.007')
me_plane_007.from_pydata([(-1.003, -1.0, -0.4553), (0.9968, -1.0, -0.4553), (-1.003, 1.0, -0.4553), (0.9968, 1.0, -0.4553), (-0.7396, 0.7471, 0.3249), (-0.7396, -0.7471, 0.3249), (0.7546, -0.7471, 0.3249), (0.7546, 0.7471, 0.3249), (-1.003, 1.0, -0.4553), (-1.003, -1.0, -0.4553), (0.9968, -1.0, -0.4553), (0.9968, 1.0, -0.4553), (-0.5736, 0.5704, 0.3962), (-0.5736, -0.5704, 0.3962), (0.5672, -0.5704, 0.3962), (0.5672, 0.5704, 0.3962), (-0.8935, -0.8956, 0.08979), (-0.8935, 0.8956, 0.08979), (0.8977, -0.8956, 0.08979), (0.8977, 0.8956, 0.08979)], [], [(6, 7, 15, 14), (9, 8, 2, 0), (10, 9, 0, 1), (11, 10, 1, 3), (8, 11, 3, 2), (16, 17, 8, 9), (18, 16, 9, 10), (19, 18, 10, 11), (17, 19, 11, 8), (13, 14, 15, 12), (4, 5, 13, 12), (7, 4, 12, 15), (5, 6, 14, 13), (4, 7, 19, 17), (7, 6, 18, 19), (6, 5, 16, 18), (5, 4, 17, 16)])
_uv = me_plane_007.uv_layers.new(name='UVMap')
_uv.uv.foreach_set('vector', [0.9371, 0.06287, 0.9371, 0.9371, 0.9371, 0.9371, 0.9371, 0.06287, 0.0, 0.0, 0.0, 1.0, 0.0, 1.0, 0.0, 0.0, 1.0, 0.0, 0.0, 0.0, 0.0, 0.0, 1.0, 0.0, 1.0, 1.0, 1.0, 0.0, 1.0, 0.0, 1.0, 1.0, 0.0, 1.0, 1.0, 1.0, 1.0, 1.0, 0.0, 1.0, 0.03144, 0.03144, 0.03144, 0.9686, 0.0, 1.0, 0.0, 0.0, 0.9686, 0.03144, 0.03144, 0.03144, 0.0, 0.0, 1.0, 0.0, 0.9686, 0.9686, 0.9686, 0.03144, 1.0, 0.0, 1.0, 1.0, 0.03144, 0.9686, 0.9686, 0.9686, 1.0, 1.0, 0.0, 1.0, 0.06287, 0.06287, 0.9371, 0.06287, 0.9371, 0.9371, 0.06287, 0.9371, 0.06287, 0.9371, 0.06287, 0.06287, 0.06287, 0.06287, 0.06287, 0.9371, 0.9371, 0.9371, 0.06287, 0.9371, 0.06287, 0.9371, 0.9371, 0.9371, 0.06287, 0.06287, 0.9371, 0.06287, 0.9371, 0.06287, 0.06287, 0.06287, 0.06287, 0.9371, 0.9371, 0.9371, 0.9686, 0.9686, 0.03144, 0.9686, 0.9371, 0.9371, 0.9371, 0.06287, 0.9686, 0.03144, 0.9686, 0.9686, 0.9371, 0.06287, 0.06287, 0.06287, 0.03144, 0.03144, 0.9686, 0.03144, 0.06287, 0.06287, 0.06287, 0.9371, 0.03144, 0.9686, 0.03144, 0.03144])
me_plane_007.update()
me_plane_008 = bpy.data.meshes.new('Plane.008')
me_plane_008.from_pydata([(-1.003, -1.0, -0.4553), (0.9968, -1.0, -0.4553), (-1.003, 1.0, -0.4553), (0.9968, 1.0, -0.4553), (-0.7396, 0.7471, 0.3249), (-0.7396, -0.7471, 0.3249), (0.7546, -0.7471, 0.3249), (0.7546, 0.7471, 0.3249), (-1.003, 1.0, -0.4553), (-1.003, -1.0, -0.4553), (0.9968, -1.0, -0.4553), (0.9968, 1.0, -0.4553), (-0.5736, 0.5704, 0.3962), (-0.5736, -0.5704, 0.3962), (0.5672, -0.5704, 0.3962), (0.5672, 0.5704, 0.3962), (-0.8935, -0.8956, 0.08979), (-0.8935, 0.8956, 0.08979), (0.8977, -0.8956, 0.08979), (0.8977, 0.8956, 0.08979)], [], [(6, 7, 15, 14), (9, 8, 2, 0), (10, 9, 0, 1), (11, 10, 1, 3), (8, 11, 3, 2), (16, 17, 8, 9), (18, 16, 9, 10), (19, 18, 10, 11), (17, 19, 11, 8), (13, 14, 15, 12), (4, 5, 13, 12), (7, 4, 12, 15), (5, 6, 14, 13), (4, 7, 19, 17), (7, 6, 18, 19), (6, 5, 16, 18), (5, 4, 17, 16)])
_uv = me_plane_008.uv_layers.new(name='UVMap')
_uv.uv.foreach_set('vector', [0.9371, 0.06287, 0.9371, 0.9371, 0.9371, 0.9371, 0.9371, 0.06287, 0.0, 0.0, 0.0, 1.0, 0.0, 1.0, 0.0, 0.0, 1.0, 0.0, 0.0, 0.0, 0.0, 0.0, 1.0, 0.0, 1.0, 1.0, 1.0, 0.0, 1.0, 0.0, 1.0, 1.0, 0.0, 1.0, 1.0, 1.0, 1.0, 1.0, 0.0, 1.0, 0.03144, 0.03144, 0.03144, 0.9686, 0.0, 1.0, 0.0, 0.0, 0.9686, 0.03144, 0.03144, 0.03144, 0.0, 0.0, 1.0, 0.0, 0.9686, 0.9686, 0.9686, 0.03144, 1.0, 0.0, 1.0, 1.0, 0.03144, 0.9686, 0.9686, 0.9686, 1.0, 1.0, 0.0, 1.0, 0.06287, 0.06287, 0.9371, 0.06287, 0.9371, 0.9371, 0.06287, 0.9371, 0.06287, 0.9371, 0.06287, 0.06287, 0.06287, 0.06287, 0.06287, 0.9371, 0.9371, 0.9371, 0.06287, 0.9371, 0.06287, 0.9371, 0.9371, 0.9371, 0.06287, 0.06287, 0.9371, 0.06287, 0.9371, 0.06287, 0.06287, 0.06287, 0.06287, 0.9371, 0.9371, 0.9371, 0.9686, 0.9686, 0.03144, 0.9686, 0.9371, 0.9371, 0.9371, 0.06287, 0.9686, 0.03144, 0.9686, 0.9686, 0.9371, 0.06287, 0.06287, 0.06287, 0.03144, 0.03144, 0.9686, 0.03144, 0.06287, 0.06287, 0.06287, 0.9371, 0.03144, 0.9686, 0.03144, 0.03144])
me_plane_008.update()
me_plane_009 = bpy.data.meshes.new('Plane.009')
me_plane_009.from_pydata([(-1.003, -1.0, -0.4553), (0.9968, -1.0, -0.4553), (-1.003, 1.0, -0.4553), (0.9968, 1.0, -0.4553), (-0.7396, 0.7471, 0.3249), (-0.7396, -0.7471, 0.3249), (0.7546, -0.7471, 0.3249), (0.7546, 0.7471, 0.3249), (-1.003, 1.0, -0.4553), (-1.003, -1.0, -0.4553), (0.9968, -1.0, -0.4553), (0.9968, 1.0, -0.4553), (-0.5736, 0.5704, 0.3962), (-0.5736, -0.5704, 0.3962), (0.5672, -0.5704, 0.3962), (0.5672, 0.5704, 0.3962), (-0.8935, -0.8956, 0.08979), (-0.8935, 0.8956, 0.08979), (0.8977, -0.8956, 0.08979), (0.8977, 0.8956, 0.08979)], [], [(6, 7, 15, 14), (9, 8, 2, 0), (10, 9, 0, 1), (11, 10, 1, 3), (8, 11, 3, 2), (16, 17, 8, 9), (18, 16, 9, 10), (19, 18, 10, 11), (17, 19, 11, 8), (13, 14, 15, 12), (4, 5, 13, 12), (7, 4, 12, 15), (5, 6, 14, 13), (4, 7, 19, 17), (7, 6, 18, 19), (6, 5, 16, 18), (5, 4, 17, 16)])
_uv = me_plane_009.uv_layers.new(name='UVMap')
_uv.uv.foreach_set('vector', [0.9371, 0.06287, 0.9371, 0.9371, 0.9371, 0.9371, 0.9371, 0.06287, 0.0, 0.0, 0.0, 1.0, 0.0, 1.0, 0.0, 0.0, 1.0, 0.0, 0.0, 0.0, 0.0, 0.0, 1.0, 0.0, 1.0, 1.0, 1.0, 0.0, 1.0, 0.0, 1.0, 1.0, 0.0, 1.0, 1.0, 1.0, 1.0, 1.0, 0.0, 1.0, 0.03144, 0.03144, 0.03144, 0.9686, 0.0, 1.0, 0.0, 0.0, 0.9686, 0.03144, 0.03144, 0.03144, 0.0, 0.0, 1.0, 0.0, 0.9686, 0.9686, 0.9686, 0.03144, 1.0, 0.0, 1.0, 1.0, 0.03144, 0.9686, 0.9686, 0.9686, 1.0, 1.0, 0.0, 1.0, 0.06287, 0.06287, 0.9371, 0.06287, 0.9371, 0.9371, 0.06287, 0.9371, 0.06287, 0.9371, 0.06287, 0.06287, 0.06287, 0.06287, 0.06287, 0.9371, 0.9371, 0.9371, 0.06287, 0.9371, 0.06287, 0.9371, 0.9371, 0.9371, 0.06287, 0.06287, 0.9371, 0.06287, 0.9371, 0.06287, 0.06287, 0.06287, 0.06287, 0.9371, 0.9371, 0.9371, 0.9686, 0.9686, 0.03144, 0.9686, 0.9371, 0.9371, 0.9371, 0.06287, 0.9686, 0.03144, 0.9686, 0.9686, 0.9371, 0.06287, 0.06287, 0.06287, 0.03144, 0.03144, 0.9686, 0.03144, 0.06287, 0.06287, 0.06287, 0.9371, 0.03144, 0.9686, 0.03144, 0.03144])
me_plane_009.update()
me_cube = bpy.data.meshes.new('Cube')
me_cube.from_pydata([(1.0, 0.95, 1.0), (0.95, 1.0, 1.0), (0.9933, 0.975, 1.0), (0.975, 0.9933, 1.0), (0.95, 1.0, -1.0), (1.0, 0.95, -1.0), (0.975, 0.9933, -1.0), (0.9933, 0.975, -1.0), (-0.95, 1.0, 1.0), (-1.0, 0.95, 1.0), (-0.975, 0.9933, 1.0), (-0.9933, 0.975, 1.0), (-1.0, 0.95, -1.0), (-0.95, 1.0, -1.0), (-0.9933, 0.975, -1.0), (-0.975, 0.9933, -1.0), (-1.0, -0.95, 1.0), (-0.95, -1.0, 1.0), (-0.9933, -0.975, 1.0), (-0.975, -0.9933, 1.0), (-0.95, -1.0, -1.0), (-1.0, -0.95, -1.0), (-0.975, -0.9933, -1.0), (-0.9933, -0.975, -1.0), (0.95, -1.0, 1.0), (1.0, -0.95, 1.0), (0.975, -0.9933, 1.0), (0.9933, -0.975, 1.0), (1.0, -0.95, -1.0), (0.95, -1.0, -1.0), (0.9933, -0.975, -1.0), (0.975, -0.9933, -1.0)], [], [(0, 5, 7, 2), (2, 7, 6, 3), (3, 6, 4, 1), (8, 13, 15, 10), (10, 15, 14, 11), (11, 14, 12, 9), (13, 8, 1, 4), (20, 17, 19, 22), (22, 19, 18, 23), (23, 18, 16, 21), (21, 16, 9, 12), (24, 29, 31, 26), (26, 31, 30, 27), (27, 30, 28, 25), (29, 24, 17, 20), (5, 0, 25, 28), (0, 2, 3, 1, 8, 10, 11, 9, 16, 18, 19, 17, 24, 26, 27, 25), (12, 14, 15, 13, 4, 6, 7, 5, 28, 30, 31, 29, 20, 22, 23, 21)])
_uv = me_cube.uv_layers.new(name='UVMap')
_uv.uv.foreach_set('vector', [0.625, 0.5063, 0.375, 0.5063, 0.3747, 0.5031, 0.6253, 0.5031, 0.6253, 0.5031, 0.3747, 0.5031, 0.374, 0.4982, 0.626, 0.4982, 0.626, 0.4982, 0.374, 0.4982, 0.3729, 0.4958, 0.6271, 0.4958, 0.6251, 0.2563, 0.3749, 0.2563, 0.375, 0.2532, 0.625, 0.2532, 0.625, 0.2532, 0.375, 0.2532, 0.375, 0.2469, 0.625, 0.2469, 0.625, 0.2469, 0.375, 0.2469, 0.375, 0.2438, 0.625, 0.2438, 0.3749, 0.2563, 0.6251, 0.2563, 0.6271, 0.4958, 0.3729, 0.4958, 0.375, 0.9938, 0.625, 0.9937, 0.625, 1.0, 0.375, 1.0, 0.375, 0.0, 0.625, 0.0, 0.625, 0.003125, 0.375, 0.003125, 0.375, 0.003125, 0.625, 0.003125, 0.625, 0.00625, 0.375, 0.00625, 0.375, 0.00625, 0.625, 0.00625, 0.625, 0.2438, 0.375, 0.2438, 0.6271, 0.7542, 0.3729, 0.7542, 0.374, 0.7518, 0.626, 0.7518, 0.626, 0.7518, 0.374, 0.7518, 0.3747, 0.7469, 0.6253, 0.7469, 0.6253, 0.7469, 0.3747, 0.7469, 0.375, 0.7437, 0.625, 0.7437, 0.3729, 0.7542, 0.6271, 0.7542, 0.625, 0.9937, 0.375, 0.9938, 0.375, 0.5063, 0.625, 0.5063, 0.625, 0.7437, 0.375, 0.7437, 0.625, 0.5063, 0.6253, 0.5031, 0.626, 0.4982, 0.6271, 0.4958, 0.8686, 0.4999, 0.8718, 0.5008, 0.8742, 0.5031, 0.875, 0.5063, 0.875, 0.7437, 0.8742, 0.7469, 0.8719, 0.7492, 0.8688, 0.75, 0.6271, 0.7542, 0.626, 0.7518, 0.6253, 0.7469, 0.625, 0.7437, 0.125, 0.5063, 0.1258, 0.5031, 0.1282, 0.5008, 0.1314, 0.4999, 0.3729, 0.4958, 0.374, 0.4982, 0.3747, 0.5031, 0.375, 0.5063, 0.375, 0.7437, 0.3747, 0.7469, 0.374, 0.7518, 0.3729, 0.7542, 0.1312, 0.75, 0.1281, 0.7492, 0.1258, 0.7469, 0.125, 0.7437])
me_cube.materials.append(mat_material)
me_cube.use_mirror_vertex_groups = False
me_cube.update()

# ---- objects
ob_light = bpy.data.objects.new('Light', light_light)
ob_camera = bpy.data.objects.new('Camera', cam_camera)
ob_pill = bpy.data.objects.new('Pill', me_cube_001)
ob_pill11 = bpy.data.objects.new('Pill11', me_cube_002)
ob_pill12 = bpy.data.objects.new('Pill12', me_cube_003)
ob_pill22 = bpy.data.objects.new('Pill22', me_cube_004)
ob_pill21 = bpy.data.objects.new('Pill21', me_cube_005)
ob_pill32 = bpy.data.objects.new('Pill32', me_cube_006)
ob_pill31 = bpy.data.objects.new('Pill31', me_cube_007)
ob_pill42 = bpy.data.objects.new('Pill42', me_cube_008)
ob_pill41 = bpy.data.objects.new('Pill41', me_cube_009)
ob_plastic11 = bpy.data.objects.new('Plastic11', me_plane)
ob_plastic = bpy.data.objects.new('Plastic', me_plane_002)
ob_plastic12 = bpy.data.objects.new('Plastic12', me_plane_003)
ob_plastic22 = bpy.data.objects.new('Plastic22', me_plane_004)
ob_plastic21 = bpy.data.objects.new('Plastic21', me_plane_005)
ob_plastic32 = bpy.data.objects.new('Plastic32', me_plane_006)
ob_plastic31 = bpy.data.objects.new('Plastic31', me_plane_007)
ob_plastic42 = bpy.data.objects.new('Plastic42', me_plane_008)
ob_plastic41 = bpy.data.objects.new('Plastic41', me_plane_009)
ob_tablet = bpy.data.objects.new('Tablet', me_cube)

# ---- transforms, parenting, visibility, modifiers, constraints
ob_light.location = (4.076, 1.005, 5.904)
ob_light.rotation_euler = (0.6503, 0.05522, 1.866)
ob_light.lock_rotations_4d = False
ob_light.empty_display_type = 'ARROWS'
ob_light.color = (0.0, 0.0, 0.0, 0.0)
ob_light.lineart.crease_threshold = 0.0
ob_camera.location = (7.359, -6.926, 4.958)
ob_camera.rotation_euler = (1.109, 0.0, 0.8149)
ob_camera.lock_rotations_4d = False
ob_camera.empty_display_type = 'ARROWS'
ob_camera.color = (0.0, 0.0, 0.0, 0.0)
ob_camera.display_type = 'WIRE'
ob_camera.lineart.crease_threshold = 0.0
ob_pill.location = (-2.0, 0.0, 0.15)
ob_pill.rotation_euler = (0.0, -0.0, 1.571)
ob_pill.scale = (0.04045, 0.04045, 0.04045)
ob_pill11.location = (-0.45, 1.1, 0.15)
ob_pill11.rotation_euler = (0.0, -0.0, 1.571)
ob_pill11.scale = (0.04045, 0.04045, 0.04045)
ob_pill12.location = (0.45, 1.1, 0.15)
ob_pill12.rotation_euler = (0.0, -0.0, 1.571)
ob_pill12.scale = (0.04045, 0.04045, 0.04045)
ob_pill22.location = (0.45, 0.4, 0.15)
ob_pill22.rotation_euler = (0.0, -0.0, 1.571)
ob_pill22.scale = (0.04045, 0.04045, 0.04045)
ob_pill21.location = (-0.45, 0.4, 0.15)
ob_pill21.rotation_euler = (0.0, -0.0, 1.571)
ob_pill21.scale = (0.04045, 0.04045, 0.04045)
ob_pill32.location = (0.45, -0.3, 0.15)
ob_pill32.rotation_euler = (0.0, -0.0, 1.571)
ob_pill32.scale = (0.04045, 0.04045, 0.04045)
ob_pill31.location = (-0.45, -0.3, 0.15)
ob_pill31.rotation_euler = (0.0, -0.0, 1.571)
ob_pill31.scale = (0.04045, 0.04045, 0.04045)
ob_pill42.location = (0.45, -1.0, 0.15)
ob_pill42.rotation_euler = (0.0, -0.0, 1.571)
ob_pill42.scale = (0.04045, 0.04045, 0.04045)
ob_pill41.location = (-0.45, -1.0, 0.15)
ob_pill41.rotation_euler = (0.0, -0.0, 1.571)
ob_pill41.scale = (0.04045, 0.04045, 0.04045)
ob_plastic11.location = (-0.45, 1.1, 0.15)
ob_plastic11.scale = (0.353, 0.1871, 0.353)
ob_plastic.location = (-3.0, 0.0, 0.15)
ob_plastic.scale = (0.353, 0.1871, 0.353)
ob_plastic12.location = (0.45, 1.1, 0.15)
ob_plastic12.scale = (0.353, 0.1871, 0.353)
ob_plastic22.location = (0.45, 0.4, 0.15)
ob_plastic22.scale = (0.353, 0.1871, 0.353)
ob_plastic21.location = (-0.45, 0.4, 0.15)
ob_plastic21.scale = (0.353, 0.1871, 0.353)
ob_plastic32.location = (0.45, -0.3, 0.15)
ob_plastic32.scale = (0.353, 0.1871, 0.353)
ob_plastic31.location = (-0.45, -0.3, 0.15)
ob_plastic31.scale = (0.353, 0.1871, 0.353)
ob_plastic42.location = (0.45, -1.0, 0.15)
ob_plastic42.scale = (0.353, 0.1871, 0.353)
ob_plastic41.location = (-0.45, -1.0, 0.15)
ob_plastic41.scale = (0.353, 0.1871, 0.353)
ob_tablet.location = (0.0, 0.0, 0.0)
ob_tablet.scale = (1.0, 1.5, 0.03)
ob_tablet.lock_rotations_4d = False
ob_tablet.empty_display_type = 'ARROWS'
ob_tablet.lineart.crease_threshold = 0.0

# ---- collection membership
col_collection.objects.link(ob_light)
col_collection.objects.link(ob_camera)
col_tablet.objects.link(ob_pill)
col_tablet.objects.link(ob_pill11)
col_tablet.objects.link(ob_pill12)
col_tablet.objects.link(ob_pill22)
col_tablet.objects.link(ob_pill21)
col_tablet.objects.link(ob_pill32)
col_tablet.objects.link(ob_pill31)
col_tablet.objects.link(ob_pill42)
col_tablet.objects.link(ob_pill41)
col_tablet.objects.link(ob_plastic11)
col_tablet.objects.link(ob_plastic)
col_tablet.objects.link(ob_plastic12)
col_tablet.objects.link(ob_plastic22)
col_tablet.objects.link(ob_plastic21)
col_tablet.objects.link(ob_plastic32)
col_tablet.objects.link(ob_plastic31)
col_tablet.objects.link(ob_plastic42)
col_tablet.objects.link(ob_plastic41)
col_generic.objects.link(ob_tablet)

# ---- scene / render settings (as saved in the file)
scene.camera = ob_camera
scene.frame_start = 1; scene.frame_end = 250; scene.frame_set(1)
scene.render.engine = 'BLENDER_EEVEE_NEXT'
scene.render.bake_bias = 0.0
scene.render.bake_samples = 0
scene.cycles.sampling_pattern = 'TABULATED_SOBOL'
scene.eevee.use_volume_custom_range = False
bpy.context.view_layer.update()
